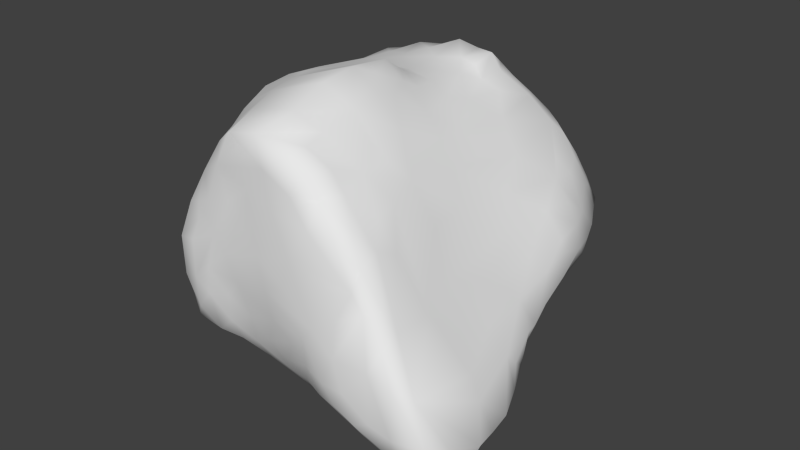 # Source: rock6.blend  (saved by Blender 2.73.0; exported with 4.5.12 LTS)
import bpy
from mathutils import Matrix  # noqa: F401  (used for matrix-valued properties, if any)

bpy.ops.wm.read_factory_settings(use_empty=True)
scene = bpy.context.scene
scene.name = 'Scene'

# ---- collections
col_collection_1 = bpy.data.collections.new('Collection 1'); scene.collection.children.link(col_collection_1)

# ---- materials (node trees are filled in below, after node groups)
mat_material = bpy.data.materials.new('Material')
mat_material.alpha_threshold = 0.0
mat_material.use_transparent_shadow = False
mat_material.roughness = 0.5
mat_material.line_color = (0.0, 0.0, 0.0, 1.0)

# ---- material node trees

# ---- world
world_world = bpy.data.worlds.new('World'); scene.world = world_world
world_world.color = (0.05088, 0.05088, 0.05088)
world_world.use_sun_shadow = False
world_world.sun_shadow_jitter_overblur = 0.0
world_world.cycles.sampling_method = 'MANUAL'
world_world.cycles.sample_map_resolution = 256

# ---- meshes
me_cube = bpy.data.meshes.new('Cube')
me_cube.from_pydata([(0.7065, 0.06029, -0.2558), (0.3542, -0.1033, 0.8237), (0.7831, -0.1736, -0.3209), (0.006237, -0.3493, 1.164), (0.7906, 0.4992, 0.1346), (0.78, 0.219, -0.07698), (0.8075, -0.07102, 0.09055), (0.8191, 0.3006, 0.05663), (0.8649, -0.008741, -0.05447), (0.8393, -0.0764, -0.1819), (0.9169, -0.244, -0.1347), (0.4117, -0.871, -0.3347), (0.8838, -0.2544, -0.2923), (0.9535, -0.3, -0.2435), (0.7592, -0.02221, -0.236), (0.8047, 0.3197, 0.1865), (0.7068, -0.2355, -0.4673), (0.4995, 0.242, -0.4923), (0.5637, 0.06015, -0.4803), (0.6751, 0.4373, -0.101), (0.5004, 0.3432, -0.4277), (0.5665, -1.081, -0.01244), (0.644, 0.1553, -0.301), (0.4074, 0.2198, -0.6478), (0.4599, -0.1691, -0.6661), (0.2606, -0.9867, -0.1231), (0.0974, -0.2321, -0.5873), (0.4627, -0.283, -0.6434), (0.2978, -0.3087, -0.6359), (0.3066, -0.1765, -0.6885), (1.016, -0.8719, -0.2317), (0.1116, -0.4038, -0.5266), (0.9031, -0.99, 0.04633), (0.8302, -0.3562, 0.07595), (0.4567, -0.4067, -0.6079), (0.3962, -0.05049, -0.6957), (0.9093, -0.3073, -0.06342), (0.7144, -0.4842, -0.5373), (0.9572, -0.5896, -0.1472), (0.9349, -0.4009, -0.3758), (1.003, -0.5366, -0.3238), (0.795, -0.5329, 0.1578), (0.5788, -0.3519, -0.5927), (0.968, -0.6204, -0.397), (0.8818, -0.4298, -0.472), (0.9885, -0.8574, -0.3967), (1.008, -0.7856, -0.3419), (0.7916, -0.7043, -0.4828), (0.2983, -0.4413, -0.5818), (0.3133, -1.04, -0.0008193), (0.8772, -0.7973, -0.4492), (0.4031, -0.6853, -0.5109), (0.6996, -0.788, -0.4547), (-0.2696, -0.2668, -0.4412), (0.8274, -1.061, -0.1529), (-0.2469, -0.7495, 1.015), (0.7583, -0.8615, -0.4267), (0.1804, -0.5636, -0.475), (0.6309, -0.5451, -0.5471), (0.5153, -0.6181, -0.5337), (0.7293, -0.9239, -0.3657), (-0.6212, -0.8633, -0.1108), (-0.4232, -0.6881, 0.8984), (-0.6383, -0.8917, 0.2764), (0.2747, -0.7124, -0.4263), (0.7951, -0.9929, -0.3238), (0.105, -0.9338, -0.1624), (0.5189, -1.073, -0.1126), (-0.4028, -0.9849, 0.5853), (-0.08939, -0.9887, 0.07618), (-0.4474, -1.006, 0.375), (0.7109, -1.073, -0.1167), (-0.1899, -0.9909, 0.6438), (-0.3327, -0.9714, -0.0954), (-0.2075, -0.9443, 0.9698), (0.05833, -1.031, 0.3028), (-0.1697, -0.7583, -0.274), (0.7486, -1.021, 0.2517), (-0.5574, -0.9401, 0.007783), (0.01672, -1.023, 0.4469), (0.5706, -1.006, 0.4567), (-0.2103, -0.9443, -0.1119), (0.179, -0.7419, 1.003), (0.2032, -0.9901, 0.7961), (0.5122, -0.7688, 0.7013), (-0.4097, -0.9876, 0.4934), (0.2186, -1.031, 0.5139), (-0.2392, -0.9907, 0.135), (-0.2546, -0.8679, -0.1779), (-0.2981, -0.7071, -0.2732), (-0.4322, 0.3797, -0.4519), (-0.3011, -0.9995, 0.4487), (0.8169, -1.046, 0.09399), (0.3759, -1.056, 0.2236), (0.456, -0.4614, 0.7559), (0.6924, -0.9396, 0.3866), (0.01546, -0.9789, -0.01615), (0.309, -1.052, 0.1582), (0.02544, -0.7571, 1.075), (0.577, -0.8486, 0.598), (0.344, -1.029, 0.6861), (0.3072, -0.829, 0.8948), (-0.3515, -1.006, 0.253), (0.1949, -0.8586, 0.9788), (0.1902, -1.044, 0.3699), (-0.007952, -0.9767, 1.025), (0.4991, -0.7836, -0.4425), (-0.4463, -1.008, 0.1698), (0.08728, -1.02, 0.1433), (0.7194, -1.035, -0.2386), (-0.5182, -0.9461, -0.09747), (0.1787, -0.8212, -0.3092), (0.6053, -0.9824, -0.2846), (0.4662, -0.995, 0.6616), (-0.5415, -0.7828, -0.2194), (-0.2972, -0.4761, -0.3687), (-0.8586, -0.369, -0.00915), (-0.804, -0.6331, -0.122), (-0.5937, -0.7751, 0.587), (-0.5605, -0.3739, 0.9446), (-0.499, -0.5308, 0.9232), (-0.4768, -0.176, 0.9879), (-0.7081, 0.07493, 0.8727), (-0.07369, -0.9826, 0.744), (-0.5724, 0.01809, 0.9373), (-0.6432, -0.007918, 0.9055), (-0.8241, -0.4103, 0.6252), (-0.7536, -0.01374, 0.8449), (-0.8249, -0.6473, 0.05454), (-0.8944, -0.3469, 0.5199), (-0.7528, -0.359, 0.7577), (-0.8649, -0.5298, 0.3006), (-0.9066, -0.4134, 0.3809), (-0.8631, -0.5491, 0.1356), (-0.8547, -0.5164, -0.04513), (-0.6959, -0.4591, -0.244), (0.05012, 0.1654, -0.7107), (-0.8175, -0.3787, -0.09077), (0.289, 0.2431, -0.7348), (0.1463, 0.2417, -0.7488), (0.03415, 0.2811, -0.7236), (-0.2094, -0.02877, -0.5259), (-0.3806, -0.01861, -0.4627), (-0.4944, -0.1088, -0.4107), (-0.9494, 0.1957, 0.03984), (-0.7429, -0.04485, -0.2512), (-0.8811, -0.4353, 0.0891), (-0.9054, -0.4323, 0.2766), (-0.8415, 0.02818, 0.7914), (-0.5325, 0.05956, -0.4131), (-0.6912, 0.2821, 0.8463), (-0.6246, -0.1541, -0.3457), (-0.8251, -0.07225, 0.7749), (-0.9697, -0.123, 0.3986), (-0.7878, 0.2685, -0.1822), (-0.7955, -0.3036, -0.1587), (-0.9339, 0.05447, 0.01544), (-0.8888, -0.1424, 0.6658), (-0.9051, 0.01629, 0.7173), (-0.9663, -0.00444, 0.5891), (-0.9462, -0.1196, 0.5423), (-0.7779, 0.2432, 0.7942), (-0.1151, -0.9964, 0.5923), (-1.028, 0.07604, 0.3906), (-1.021, 0.1113, 0.2633), (-0.8542, 0.4884, 0.5648), (-1.025, 0.4514, 0.1886), (-0.9042, 0.1983, 0.7125), (-0.7184, 0.4057, 0.7878), (-0.9106, 0.3433, 0.5993), (-0.987, 0.4152, 0.3942), (-1.034, 0.284, 0.4252), (-1.005, 0.2378, 0.5559), (-0.7608, 0.5, -0.1879), (-0.8953, 0.5059, -0.04182), (-0.9537, 0.4469, 0.02824), (-0.9192, 0.6044, 0.3045), (-0.8649, 0.6698, 0.3462), (-0.8032, 0.7024, 0.4062), (0.2477, 0.2305, 0.8952), (-0.7935, 0.7524, 0.2845), (-0.6696, 0.6192, -0.235), (-0.7464, 0.6677, -0.1513), (-0.6008, 0.9114, 0.2006), (-0.4931, 0.9825, 0.07712), (0.304, 0.9609, -0.09705), (-0.4029, 0.7743, -0.3848), (-0.1636, 0.5309, -0.6096), (0.03819, 0.7474, -0.658), (0.5018, 0.462, -0.3452), (-0.1382, 0.8571, -0.4783), (0.2034, 0.76, -0.5335), (0.1819, 0.4648, -0.7414), (-0.02246, 0.8629, -0.5114), (-0.3025, 0.8971, -0.3175), (0.6791, 0.7271, 0.05218), (0.638, 0.8797, 0.1788), (0.1703, 0.9097, -0.3598), (0.5529, 0.6669, -0.1288), (0.5486, 0.5749, -0.1908), (0.4008, 0.5432, -0.4467), (0.06543, 0.807, -0.5984), (0.3726, 0.8507, -0.1958), (0.5471, 0.7674, -0.07688), (0.4369, 0.7689, -0.198), (-0.7006, 0.8173, 0.04853), (0.07913, 0.936, -0.3834), (0.4985, 0.9842, 0.08223), (0.1109, 0.9823, -0.2906), (0.4469, 0.9193, -0.0153), (0.5818, 0.8981, 0.2906), (-0.2137, 1.048, -0.1214), (-0.452, 0.9729, -0.02595), (-0.04261, 0.9294, -0.3873), (-0.1442, 1.045, -0.17), (-0.06189, 1.064, -0.1339), (0.3668, 1.028, 0.3864), (0.3939, 1.07, 0.2845), (0.172, 1.023, -0.09714), (-0.01154, 1.073, -0.04487), (0.3348, 1.077, 0.2365), (0.3008, 1.055, 0.1167), (0.2886, 1.057, 0.3689), (0.02109, 1.081, 0.1466), (0.2681, 1.005, 0.473), (-0.2858, 1.076, 0.2335), (-0.1622, 1.092, 0.2032), (-0.3556, 0.8444, 0.606), (-0.7074, 0.5829, 0.7047), (0.07417, 1.048, 0.4408), (-0.2708, 1.034, 0.3582), (-0.2268, 0.8277, 0.7057), (-0.6016, 0.4061, 0.8784), (-0.6881, -0.5229, 0.7173), (-0.6899, 0.718, 0.5318), (-0.5884, 0.7019, 0.658), (-0.1633, 0.9423, 0.5594), (-0.3674, 0.7317, 0.7615), (-0.1699, 1.08, -0.03335), (-0.5168, 0.3421, 0.9167), (-0.4154, 0.5674, 0.9418), (-0.589, 0.5149, 0.8799), (-0.4243, 0.4172, 0.9516), (0.04115, 0.8841, 0.7176), (0.6966, 0.3, 0.3914), (0.5704, 0.7443, 0.5063), (0.4027, 0.8301, 0.6284), (0.6251, 0.4851, 0.4838), (0.1823, 0.7141, 0.8717), (-0.1032, 0.7133, 0.9416), (0.3102, 0.6851, 0.8011), (-0.2108, 0.6088, 0.9908), (0.01247, 0.6247, 1.011), (0.1881, 0.587, 0.9342), (0.1011, 0.4828, 0.9726), (-0.039, 0.1162, 1.017), (0.172, 0.4422, 0.9213), (0.755, 0.07663, 0.2127), (0.7961, 0.1878, 0.1367), (0.2495, 0.4954, 0.8659), (0.4416, -1.074, -0.01719), (0.01781, -0.5632, 1.148), (-0.07957, 0.3725, 1.009), (-0.1901, 0.2294, 1.019), (0.05763, -0.2267, 1.106), (-0.1907, 0.09101, 1.019), (-0.1003, 0.01827, 1.046), (0.1766, -0.5314, 1.047), (0.4987, 0.2958, 0.6404), (-0.09353, -0.06786, 1.093), (0.154, -0.2247, 1.031), (0.3735, -0.536, 0.8514), (-0.02407, -0.2166, 1.139), (0.09215, 0.3638, 0.9658), (0.009786, 0.001652, 1.057), (0.2111, 0.1056, 0.9301), (0.1277, -0.0005434, 0.9938), (0.4499, -0.1367, 0.7137), (0.255, -0.1029, 0.9221), (-0.1636, -0.2012, 1.089), (0.6384, -1.012, 0.3855), (-0.4547, -0.2687, 0.9838), (-0.4174, -0.008061, 0.9776), (-0.8845, 0.2974, -0.06168), (-0.4488, -0.9958, 0.003003), (-0.2384, 0.9672, -0.2459), (0.2476, 1.033, 0.01423), (-0.5901, 0.8709, 0.3162), (-0.9871, -0.04811, 0.2925), (-1.049, 0.2234, 0.3301), (-1.018, 0.2299, 0.1996), (0.01611, 0.4745, 0.9979), (-0.2937, 1.052, -0.02807), (-0.1602, -1.001, 0.2434), (-0.9845, 0.1956, 0.6294), (0.5009, -1.042, 0.3072), (0.2138, 1.069, 0.265), (-0.2322, -0.9981, 0.3685), (0.02531, 1.083, 0.2796), (0.3878, 0.9947, 0.04067), (-1.049, 0.2096, 0.4486), (-0.9424, -0.1486, 0.1411), (-0.9891, -0.02401, 0.4759), (-0.2384, -0.983, -0.006053), (0.3543, 0.1212, -0.7186), (0.2246, 0.1469, -0.7523), (-0.2932, 0.3532, -0.5384), (-0.1274, 0.3185, -0.6343), (-0.04069, 0.395, -0.7015), (0.1031, 0.3895, -0.7554), (0.2806, 0.3475, -0.7274), (-0.1181, 0.1708, -0.6169), (-0.2515, 0.2142, -0.5618), (0.08782, 0.5166, -0.7691), (-0.3911, 0.2175, -0.4898), (0.3235, 0.4471, -0.6627), (0.4681, -0.01751, -0.6524), (-0.3144, 0.5442, -0.5164), (-0.05388, 0.5557, -0.7086), (0.288, -0.02657, -0.7272), (0.2355, 0.5416, -0.7124), (-0.6406, -0.4541, 0.8284), (-0.6889, -0.3044, 0.8462), (-0.7191, -0.1386, 0.8583), (-0.6269, 0.5639, 0.8094), (-0.5856, -0.1834, 0.9487), (-0.5187, 0.5151, 0.9264), (-0.3064, -0.5731, 1.035), (-0.352, -0.3941, 1.04), (-0.3441, -0.1615, 1.022), (-0.3107, 0.1012, 0.9963), (-0.2605, 0.3513, 0.9918), (-0.3285, 0.5619, 0.9871), (0.0005328, -0.1136, 1.137), (-0.08983, 0.5975, 1.044), (0.1438, -0.3408, 1.07), (0.1061, -0.1043, 1.045), (0.09029, 0.1245, 0.9851), (0.1237, 0.5932, 1.017), (0.1016, 0.7097, 0.9312), (0.3595, -0.6844, 0.8498), (0.2872, -0.5617, 0.9398), (0.3024, -0.3585, 0.9238), (-0.1915, -0.02265, 1.049), (-0.6227, 0.2066, 0.8899), (0.4922, -0.6315, 0.7243), (0.3537, 0.03934, 0.8142), (0.3605, 0.3698, 0.782), (0.7454, -0.6967, 0.2761), (0.5925, -0.07196, 0.4996), (0.5803, 0.1037, 0.5243), (0.6185, 0.6429, 0.452), (0.6923, -0.4803, 0.3338), (0.6623, 0.05069, 0.3864), (0.7152, 0.4755, 0.3783), (0.1065, -0.0193, -0.6703), (0.7387, -0.1942, 0.226), (0.7874, 0.3133, 0.255), (0.7605, 0.4931, 0.2578), (0.7151, 0.6205, 0.2759), (0.9044, -0.5818, -0.02697), (0.8854, -0.09539, -0.04474), (0.8438, 0.107, -0.003813), (0.7408, 0.6594, 0.1181), (1.035, -0.6824, -0.3011), (1.002, -0.4352, -0.2921), (0.8983, -0.1675, -0.1911), (0.822, 0.05503, -0.1198), (0.7575, 0.4155, -0.01196), (0.7519, 0.5941, 0.04541), (1.016, -0.8489, -0.4067), (0.9782, -0.7099, -0.4566), (-0.02553, -0.02226, -0.6018), (0.837, -0.3079, -0.434), (0.5448, -0.1553, -0.6114), (0.6778, -0.1149, -0.4033), (0.6333, 0.3508, -0.2069), (-0.427, -0.9156, 0.7119), (-0.2576, -0.9821, 0.8113), (0.0472, -0.9901, 0.8771), (0.2789, -0.961, 0.9015), (0.3639, -0.9675, 0.8137), (0.5043, -0.9257, 0.7084), (-0.6498, -0.8019, 0.4502), (-0.4919, -0.961, 0.5483), (-0.3127, -1.001, 0.6214), (0.09608, -0.9986, 0.6923), (0.5834, -0.9637, 0.5568), (-0.5469, -0.9921, 0.3583), (-0.6428, -0.8851, 0.08409), (-0.5516, -0.9819, 0.1426), (-0.3569, -1.009, 0.1152), (0.2145, -1.03, 0.07917), (0.511, -1.074, 0.1383), (0.6951, -1.059, 0.1283), (-0.11, -0.9532, -0.07821), (0.1446, -0.984, -0.06512), (0.3847, -1.033, -0.1273), (0.6259, -1.079, -0.1516), (-0.4234, -0.8374, -0.2011), (-0.4333, 0.2141, 0.9607), (-0.2019, 0.4742, 1.005), (0.7576, -0.3663, -0.5266), (-0.08625, -0.3416, -0.4834), (0.6401, -0.2864, -0.5678), (0.6214, -0.7154, -0.5124), (-0.06866, -0.8978, -0.1826), (0.1946, -0.8988, -0.2358), (0.4265, -0.9466, -0.2509), (-0.5223, -0.6011, -0.2743), (-0.002602, -0.7955, -0.2908), (0.6099, -0.8561, -0.4193), (-0.8706, 0.29, 0.6845), (-0.2618, -0.6016, -0.3332), (0.1411, -0.6885, -0.3971), (-0.7931, -0.6591, 0.2677), (-0.9148, 0.6255, 0.06775), (-0.9914, 0.5363, 0.09873), (-0.9923, 0.373, 0.1064), (-0.9717, 0.05757, 0.1046), (-0.9354, -0.2544, 0.2159), (-0.8541, 0.6213, -0.06342), (-0.8712, 0.03488, -0.09205), (-0.8953, -0.151, 0.005311), (-0.8136, 0.1035, -0.1666), (-0.8447, -0.09134, -0.1065), (-0.7744, -0.4394, -0.1844), (-0.7175, -0.5766, -0.2281), (-0.6355, 0.4735, -0.3021), (-0.7005, 0.205, -0.2718), (-0.7224, -0.2324, -0.262), (-0.6689, -0.3558, -0.2843), (-0.5095, 0.4998, -0.3898), (-1.041, 0.3754, 0.288), (-0.6361, -0.01338, -0.3459), (-0.3604, 0.7, -0.4571), (-0.2186, 0.7509, -0.5394), (-0.08874, 0.8109, -0.6111), (0.3141, 0.7432, -0.3986), (-0.2723, 0.8283, -0.4306), (0.06905, 0.8897, -0.4743), (0.2071, 0.8556, -0.4066), (0.4179, 0.6776, -0.3076), (-0.6051, 0.7622, -0.2262), (-0.4766, 0.8344, -0.2803), (0.0208, 0.9915, -0.302), (0.2009, 0.9433, -0.2622), (-0.6711, 0.7923, -0.1026), (-0.5304, 0.8787, -0.1246), (-0.3672, 0.9525, -0.1762), (0.1031, 1.033, -0.1643), (0.4849, 0.8591, -0.05327), (0.623, 0.8444, 0.0193), (-0.5698, 0.926, 0.0724), (-0.4076, 1.029, 0.08742), (-0.1862, 1.094, 0.1049), (0.137, 1.061, 0.099), (0.414, 1.091, 0.1729), (0.5652, 1.021, 0.1564), (-0.9972, 0.5103, 0.2645), (-0.6816, 0.8527, 0.1781), (-0.5133, 0.9561, 0.2286), (-0.3897, 0.9852, 0.3471), (-0.2143, 1.07, 0.3127), (0.1921, 1.071, 0.4216), (-0.877, 0.6708, 0.2521), (-0.9498, 0.1097, 0.7018), (-0.7574, -0.5706, 0.5743), (-0.895, 0.5839, 0.397), (-0.98, 0.3333, 0.4986), (-1.018, 0.0917, 0.5674), (0.5225, 0.9729, 0.3005), (-0.8528, -0.4758, 0.4986), (-0.8228, -0.5769, 0.399), (-0.6937, 0.7661, 0.4099), (-0.3404, 0.9311, 0.4908), (-0.07046, 0.9954, 0.5092), (0.1743, 0.9743, 0.5618), (0.3436, 0.9408, 0.5274), (0.5054, 0.8737, 0.4627), (0.6355, 0.764, 0.3454), (-0.5857, 0.77, 0.5418), (-0.4896, 0.8721, 0.4721), (-0.09203, 0.8236, 0.7813), (0.1361, 0.8986, 0.6984), (0.3165, 0.8746, 0.661), (0.4858, 0.7706, 0.6024), (-0.7767, 0.4213, 0.7179), (-0.8484, 0.1216, 0.7911), (-0.4835, -0.7723, 0.7542), (-0.3594, -0.8681, 0.8623), (0.4012, -0.8467, 0.8057), (0.145, -0.9784, 0.9726), (0.557, 0.5798, 0.5462), (-0.7809, 0.6546, 0.5218), (-0.848, 0.6951, 0.06324), (-0.7844, 0.7149, -0.07346), (-0.7012, -0.7725, 0.3606), (-0.7198, -0.7856, 0.004316), (-0.6982, -0.7655, -0.1398), (-0.6326, -0.7042, -0.2268), (-0.5775, -0.446, -0.3084), (0.4509, 0.08709, 0.7022), (0.5577, -0.2528, 0.5525), (-0.556, 0.6514, 0.7468), (-0.2721, 0.6797, 0.9108), (0.07218, 0.8076, 0.8198), (0.2558, 0.7823, 0.7767), (-0.5082, -0.3015, -0.3622), (0.5632, -0.4331, 0.5582), (0.4221, 0.7284, 0.6752), (0.599, -0.7458, 0.5506), (0.751, -0.9211, 0.2903), (0.3139, -0.5523, -0.5468), (0.4668, -0.5587, -0.5702), (0.9895, -0.8711, -0.4297), (1.006, -0.9789, -0.3296), (0.9872, -1.021, -0.1581), (-0.2024, 0.6528, -0.5803), (-0.05937, 0.7013, -0.6887), (0.07981, 0.6585, -0.7271), (0.642, 0.6912, -0.02968), (0.7045, 0.7565, 0.1416), (0.1721, 0.6871, -0.6333), (0.8197, -0.4888, -0.5137), (0.6224, -0.1415, -0.5062), (0.3047, 0.5996, -0.5579), (0.893, -0.5835, -0.4914)], [], [(365, 36, 38), (230, 462, 475), (340, 101, 491), (237, 235, 504), (2, 366, 12), (363, 369, 195), (50, 371, 515), (16, 375, 2), (245, 510, 493), (351, 480, 245), (5, 367, 0), (168, 324, 487), (479, 245, 471), (358, 244, 357), (237, 482, 235), (324, 241, 326), (398, 71, 21), (6, 33, 36), (480, 210, 245), (456, 223, 296), (456, 219, 223), (249, 506, 483), (460, 180, 287), (366, 2, 9), (367, 9, 14), (446, 208, 450), (222, 464, 224), (204, 442, 438), (220, 222, 216), (296, 220, 221), (7, 362, 5), (449, 448, 212), (520, 320, 313), (461, 183, 287), (207, 299, 457), (19, 198, 369), (207, 209, 299), (441, 201, 440), (320, 192, 313), (10, 366, 361), (422, 156, 144), (187, 519, 318), (81, 395, 303), (13, 36, 365), (367, 5, 362), (180, 178, 474), (283, 175, 174), (444, 186, 443), (134, 116, 137), (36, 13, 10), (39, 12, 13), (12, 373, 2), (307, 187, 308), (478, 224, 477), (13, 365, 39), (9, 2, 14), (301, 420, 288), (453, 184, 212), (4, 7, 368), (427, 134, 426), (163, 153, 302), (424, 145, 422), (173, 154, 174), (128, 133, 134), (501, 135, 431), (429, 173, 428), (500, 117, 427), (15, 357, 258), (418, 166, 417), (411, 56, 60), (470, 172, 300), (4, 363, 359), (433, 170, 459), (11, 51, 106), (280, 394, 77), (391, 102, 107), (145, 429, 434), (121, 329, 282), (290, 164, 289), (323, 127, 152), (419, 423, 301), (129, 157, 160), (167, 412, 294), (63, 128, 389), (167, 466, 488), (233, 62, 120), (381, 380, 83), (58, 59, 514), (516, 54, 65), (293, 108, 75), (54, 516, 517), (448, 453, 212), (18, 17, 22), (60, 56, 65), (103, 492, 380), (397, 67, 260), (53, 403, 115), (57, 89, 413), (390, 78, 284), (405, 51, 59), (54, 71, 109), (67, 398, 21), (410, 88, 76), (512, 95, 77), (395, 66, 96), (397, 112, 67), (408, 407, 111), (85, 91, 68), (391, 107, 284), (392, 49, 97), (79, 104, 86), (378, 72, 123), (78, 110, 284), (15, 4, 358), (103, 82, 105), (381, 382, 491), (101, 380, 491), (7, 15, 258), (113, 387, 382), (108, 96, 392), (77, 95, 280), (69, 87, 303), (449, 212, 292), (371, 46, 370), (19, 368, 5), (477, 229, 243), (22, 0, 18), (375, 0, 14), (0, 375, 18), (199, 198, 19), (315, 200, 20), (426, 137, 155), (463, 476, 229), (116, 146, 301), (197, 206, 446), (198, 521, 369), (185, 446, 218), (452, 203, 451), (527, 371, 47), (394, 71, 54), (45, 371, 370), (446, 206, 208), (20, 376, 22), (367, 14, 0), (41, 33, 352), (361, 8, 6), (18, 316, 23), (402, 37, 42), (362, 8, 367), (203, 198, 204), (440, 193, 213), (22, 376, 0), (351, 359, 480), (349, 350, 277), (247, 268, 350), (23, 316, 304), (510, 245, 486), (24, 374, 42), (385, 91, 72), (72, 91, 297), (78, 390, 389), (345, 84, 511), (61, 389, 498), (485, 246, 478), (274, 266, 269), (337, 275, 273), (179, 273, 275), (393, 93, 97), (316, 35, 304), (250, 510, 507), (350, 268, 277), (255, 266, 274), (293, 297, 102), (248, 507, 506), (400, 242, 239), (255, 265, 266), (239, 242, 326), (275, 278, 346), (276, 337, 274), (81, 73, 88), (481, 234, 235), (250, 248, 253), (333, 269, 279), (124, 239, 344), (259, 253, 256), (325, 121, 124), (338, 254, 256), (326, 232, 239), (483, 236, 231), (330, 329, 343), (328, 119, 120), (414, 76, 57), (505, 240, 332), (251, 249, 505), (329, 328, 279), (323, 125, 127), (27, 28, 29), (165, 228, 494), (240, 326, 242), (29, 26, 355), (28, 31, 26), (142, 143, 149), (319, 29, 355), (88, 410, 406), (442, 199, 189), (375, 16, 525), (149, 90, 314), (32, 364, 38), (280, 393, 394), (129, 472, 126), (33, 360, 36), (214, 211, 238), (44, 39, 40), (474, 482, 287), (412, 487, 169), (147, 132, 153), (201, 188, 437), (455, 238, 292), (304, 138, 23), (138, 304, 305), (309, 139, 140), (155, 431, 426), (30, 32, 517), (27, 24, 42), (309, 192, 310), (487, 228, 169), (226, 455, 225), (35, 319, 304), (29, 28, 26), (139, 305, 136), (34, 48, 28), (35, 29, 319), (404, 42, 374), (27, 34, 28), (366, 9, 361), (24, 27, 29), (454, 184, 461), (39, 365, 40), (364, 30, 46), (524, 402, 44), (16, 402, 404), (360, 32, 38), (112, 60, 65), (1, 342, 94), (361, 36, 10), (32, 360, 348), (483, 231, 505), (494, 234, 474), (495, 460, 205), (37, 402, 524), (37, 58, 42), (36, 360, 38), (481, 235, 482), (486, 246, 510), (477, 485, 478), (475, 236, 230), (482, 475, 462), (316, 525, 374), (456, 218, 219), (462, 230, 225), (460, 183, 453), (198, 203, 521), (221, 457, 299), (456, 221, 286), (454, 225, 292), (482, 461, 287), (216, 479, 471), (185, 209, 202), (218, 450, 219), (216, 217, 220), (214, 445, 190), (447, 205, 448), (522, 195, 452), (451, 196, 452), (450, 215, 219), (444, 449, 194), (26, 31, 403), (320, 315, 310), (193, 190, 213), (38, 364, 40), (472, 132, 473), (438, 442, 200), (437, 193, 201), (436, 190, 437), (361, 6, 36), (360, 41, 348), (523, 191, 526), (191, 523, 201), (519, 188, 520), (360, 33, 41), (40, 364, 43), (390, 388, 63), (182, 181, 173), (496, 182, 421), (352, 356, 353), (180, 177, 178), (367, 8, 9), (437, 518, 436), (525, 16, 404), (527, 524, 44), (465, 180, 495), (289, 171, 433), (42, 34, 27), (430, 151, 431), (43, 364, 371), (149, 314, 142), (8, 362, 258), (373, 16, 2), (426, 135, 427), (425, 430, 155), (154, 424, 283), (508, 143, 142), (423, 155, 116), (422, 144, 283), (470, 163, 302), (128, 499, 498), (131, 473, 132), (145, 424, 429), (469, 171, 300), (417, 175, 418), (45, 516, 515), (472, 473, 467), (46, 371, 364), (469, 170, 171), (459, 166, 433), (46, 30, 370), (386, 100, 83), (415, 131, 133), (158, 466, 159), (497, 128, 63), (151, 508, 431), (497, 473, 415), (126, 130, 157), (157, 129, 126), (152, 148, 158), (130, 126, 233), (488, 148, 122), (488, 161, 167), (163, 164, 288), (370, 517, 516), (32, 30, 364), (517, 32, 92), (405, 58, 47), (40, 527, 44), (371, 45, 515), (391, 73, 303), (56, 50, 515), (373, 44, 402), (527, 40, 43), (409, 413, 89), (65, 515, 516), (410, 111, 407), (35, 316, 24), (399, 76, 88), (114, 89, 399), (110, 88, 73), (47, 524, 527), (391, 87, 102), (61, 399, 110), (111, 410, 414), (512, 99, 95), (386, 123, 86), (407, 408, 25), (280, 387, 80), (109, 65, 54), (341, 82, 340), (101, 340, 103), (48, 34, 514), (491, 99, 84), (280, 80, 295), (111, 414, 64), (379, 83, 492), (100, 113, 381), (378, 385, 72), (402, 16, 373), (527, 43, 371), (516, 45, 370), (517, 370, 30), (48, 57, 31), (23, 17, 18), (25, 397, 49), (93, 104, 75), (50, 56, 47), (106, 411, 11), (525, 316, 18), (219, 215, 238), (34, 42, 58), (189, 376, 20), (376, 19, 5), (362, 7, 258), (12, 366, 13), (115, 403, 31), (89, 57, 76), (306, 314, 90), (51, 405, 106), (366, 10, 13), (373, 12, 39), (365, 38, 40), (521, 195, 369), (358, 4, 359), (357, 15, 358), (353, 257, 244), (515, 65, 56), (352, 33, 356), (371, 50, 47), (359, 247, 354), (350, 244, 247), (52, 411, 405), (52, 47, 56), (413, 115, 31), (351, 493, 247), (503, 349, 277), (491, 84, 340), (64, 513, 51), (112, 408, 11), (490, 55, 62), (493, 510, 247), (246, 485, 510), (47, 52, 405), (255, 262, 263), (340, 94, 271), (1, 277, 502), (340, 271, 341), (248, 339, 253), (262, 334, 401), (273, 254, 291), (335, 270, 264), (267, 335, 3), (82, 267, 98), (483, 505, 249), (295, 80, 86), (330, 282, 329), (330, 263, 400), (260, 67, 21), (326, 240, 324), (334, 251, 401), (292, 211, 449), (124, 122, 125), (237, 504, 324), (168, 241, 324), (150, 232, 168), (161, 412, 167), (325, 124, 125), (504, 228, 324), (168, 487, 161), (127, 122, 148), (59, 51, 514), (60, 112, 411), (59, 58, 405), (460, 495, 180), (413, 409, 115), (399, 61, 114), (89, 114, 409), (389, 61, 78), (186, 181, 443), (17, 20, 22), (110, 78, 61), (25, 66, 407), (373, 39, 44), (62, 233, 489), (494, 468, 165), (214, 190, 285), (419, 164, 290), (219, 455, 223), (380, 101, 103), (355, 372, 311), (311, 307, 140), (312, 307, 311), (314, 306, 312), (75, 108, 97), (64, 57, 513), (355, 136, 319), (141, 311, 372), (142, 312, 141), (64, 414, 57), (6, 8, 258), (29, 35, 24), (159, 470, 302), (71, 398, 109), (31, 28, 48), (413, 31, 57), (514, 34, 58), (513, 48, 514), (57, 48, 513), (411, 52, 56), (338, 252, 291), (262, 331, 263), (51, 11, 64), (250, 259, 347), (3, 279, 328), (396, 25, 49), (328, 120, 327), (395, 96, 69), (265, 330, 343), (342, 278, 270), (83, 380, 492), (95, 99, 387), (124, 330, 400), (383, 118, 233), (37, 524, 58), (385, 378, 377), (357, 257, 258), (112, 65, 109), (509, 94, 345), (384, 388, 85), (271, 94, 342), (332, 331, 401), (277, 94, 503), (266, 343, 269), (503, 94, 509), (276, 336, 278), (276, 275, 337), (270, 335, 342), (270, 278, 336), (336, 276, 274), (269, 333, 274), (272, 3, 264), (259, 179, 347), (270, 336, 264), (269, 343, 279), (350, 349, 353), (346, 347, 179), (278, 275, 276), (267, 342, 335), (3, 272, 279), (330, 265, 263), (334, 262, 291), (265, 255, 263), (263, 331, 400), (330, 124, 282), (266, 265, 343), (271, 342, 267), (346, 1, 502), (244, 350, 353), (94, 277, 1), (268, 502, 277), (503, 353, 349), (268, 247, 510), (8, 361, 9), (7, 4, 15), (257, 353, 356), (179, 259, 256), (257, 357, 244), (257, 356, 6), (352, 353, 503), (257, 6, 258), (256, 273, 179), (339, 248, 506), (262, 255, 273), (254, 273, 256), (254, 338, 291), (253, 338, 256), (253, 259, 250), (331, 262, 401), (252, 334, 291), (252, 338, 339), (251, 332, 401), (251, 334, 249), (339, 249, 252), (334, 252, 249), (338, 253, 339), (249, 339, 506), (248, 250, 507), (250, 347, 510), (478, 246, 479), (493, 351, 245), (244, 354, 247), (246, 486, 479), (359, 351, 247), (471, 210, 458), (244, 358, 354), (504, 235, 228), (242, 400, 331), (476, 463, 236), (228, 487, 324), (419, 301, 164), (122, 150, 161), (506, 243, 483), (236, 475, 231), (236, 483, 476), (231, 227, 237), (240, 505, 324), (239, 232, 344), (326, 241, 232), (332, 251, 505), (243, 476, 483), (239, 124, 400), (455, 226, 223), (237, 324, 505), (229, 476, 243), (461, 482, 462), (243, 484, 477), (482, 474, 481), (480, 196, 210), (234, 494, 235), (234, 481, 474), (475, 482, 227), (505, 231, 237), (462, 454, 461), (383, 233, 467), (332, 242, 331), (232, 150, 344), (332, 240, 242), (243, 506, 484), (494, 228, 235), (229, 477, 464), (230, 236, 463), (228, 165, 169), (463, 225, 230), (241, 168, 232), (227, 482, 237), (225, 454, 462), (226, 298, 223), (455, 219, 238), (225, 455, 292), (463, 226, 225), (464, 298, 229), (298, 226, 463), (224, 464, 477), (224, 478, 216), (296, 298, 464), (485, 477, 484), (298, 296, 223), (218, 456, 286), (222, 296, 464), (216, 222, 224), (522, 480, 359), (221, 456, 296), (479, 216, 478), (220, 457, 221), (220, 296, 222), (445, 214, 215), (457, 471, 458), (218, 286, 185), (215, 450, 445), (217, 457, 220), (217, 216, 471), (286, 221, 299), (215, 214, 238), (210, 471, 245), (196, 480, 522), (450, 218, 446), (471, 457, 217), (445, 213, 190), (445, 206, 213), (211, 292, 238), (449, 211, 285), (212, 454, 292), (211, 214, 285), (449, 444, 448), (194, 449, 285), (210, 196, 458), (209, 185, 299), (209, 451, 202), (208, 445, 450), (440, 206, 441), (185, 441, 446), (207, 451, 209), (196, 451, 207), (441, 185, 202), (202, 438, 441), (204, 202, 451), (204, 198, 442), (208, 206, 445), (203, 452, 521), (438, 202, 204), (458, 207, 457), (206, 197, 441), (451, 203, 204), (201, 441, 191), (438, 191, 441), (200, 442, 189), (199, 442, 198), (441, 197, 446), (206, 440, 213), (196, 207, 458), (522, 363, 195), (195, 521, 452), (520, 188, 523), (317, 90, 432), (193, 440, 201), (192, 309, 313), (192, 320, 310), (189, 20, 200), (320, 520, 523), (519, 187, 518), (191, 438, 526), (518, 437, 519), (190, 436, 439), (188, 519, 437), (188, 201, 523), (187, 318, 308), (190, 194, 285), (200, 315, 526), (190, 439, 194), (453, 448, 205), (184, 453, 461), (184, 454, 212), (183, 460, 287), (183, 461, 453), (182, 173, 421), (181, 428, 173), (180, 474, 287), (468, 176, 459), (178, 494, 474), (468, 177, 465), (177, 468, 178), (177, 180, 465), (176, 468, 465), (176, 465, 459), (468, 494, 178), (175, 417, 174), (175, 283, 418), (174, 154, 283), (173, 429, 154), (425, 156, 422), (166, 459, 417), (433, 166, 290), (170, 469, 468), (172, 470, 294), (172, 469, 300), (171, 289, 300), (170, 433, 171), (459, 170, 468), (155, 423, 425), (412, 169, 294), (172, 294, 169), (165, 468, 469), (83, 379, 386), (166, 418, 290), (469, 172, 169), (165, 469, 169), (164, 163, 289), (163, 470, 300), (193, 437, 190), (466, 167, 294), (161, 150, 168), (123, 386, 379), (307, 312, 306), (138, 310, 23), (160, 132, 129), (159, 466, 470), (159, 160, 157), (158, 488, 466), (158, 157, 152), (156, 423, 419), (156, 425, 423), (434, 429, 428), (301, 288, 164), (425, 422, 145), (153, 163, 288), (153, 132, 160), (152, 157, 130), (160, 159, 302), (157, 158, 159), (148, 488, 158), (121, 325, 281), (154, 429, 424), (146, 420, 301), (420, 147, 153), (431, 155, 430), (156, 419, 144), (430, 425, 145), (312, 142, 314), (142, 53, 508), (311, 141, 312), (141, 372, 26), (140, 136, 311), (140, 308, 309), (137, 426, 134), (138, 305, 139), (139, 309, 310), (307, 308, 140), (372, 355, 26), (140, 139, 136), (137, 116, 155), (310, 138, 139), (501, 431, 508), (136, 305, 319), (136, 355, 311), (135, 426, 431), (135, 501, 427), (134, 427, 117), (133, 146, 134), (473, 383, 467), (150, 122, 344), (131, 415, 473), (131, 147, 133), (126, 472, 467), (473, 497, 383), (147, 131, 132), (126, 467, 233), (472, 129, 132), (161, 488, 122), (125, 323, 325), (127, 125, 122), (152, 127, 148), (329, 121, 281), (412, 161, 487), (122, 124, 344), (121, 282, 124), (328, 329, 281), (128, 415, 133), (119, 328, 281), (128, 497, 415), (499, 128, 117), (117, 500, 499), (115, 501, 508), (116, 134, 146), (115, 409, 501), (115, 508, 53), (114, 500, 409), (378, 379, 74), (80, 100, 86), (388, 70, 85), (73, 81, 303), (492, 105, 379), (387, 280, 95), (55, 98, 261), (379, 378, 123), (55, 261, 327), (388, 390, 107), (380, 381, 491), (109, 398, 112), (113, 80, 387), (66, 395, 406), (382, 387, 99), (381, 113, 382), (105, 82, 98), (96, 108, 69), (104, 93, 86), (104, 79, 75), (103, 340, 82), (102, 91, 107), (100, 381, 83), (74, 379, 105), (87, 391, 303), (385, 68, 91), (100, 386, 86), (88, 110, 399), (99, 491, 382), (72, 297, 162), (91, 70, 107), (99, 512, 511), (98, 267, 261), (97, 93, 75), (107, 390, 284), (407, 66, 406), (67, 112, 398), (81, 406, 395), (93, 393, 295), (123, 79, 86), (517, 92, 54), (49, 260, 97), (94, 340, 345), (297, 91, 102), (84, 345, 340), (384, 68, 377), (492, 103, 105), (96, 66, 396), (511, 84, 99), (87, 293, 102), (86, 93, 295), (388, 384, 383), (74, 490, 378), (162, 79, 123), (293, 69, 108), (76, 399, 89), (62, 55, 327), (73, 391, 284), (82, 341, 267), (406, 81, 88), (108, 392, 97), (100, 80, 113), (72, 162, 123), (62, 327, 120), (79, 162, 297), (75, 297, 293), (92, 77, 394), (77, 92, 32), (79, 297, 75), (74, 105, 98), (377, 378, 490), (393, 280, 295), (524, 47, 58), (71, 394, 21), (76, 414, 410), (70, 91, 85), (70, 388, 107), (55, 74, 98), (3, 327, 261), (396, 66, 25), (69, 293, 87), (384, 85, 68), (68, 385, 377), (112, 397, 408), (490, 74, 55), (181, 186, 435), (179, 275, 346), (106, 405, 411), (342, 1, 278), (272, 333, 279), (274, 337, 255), (25, 408, 397), (327, 3, 328), (346, 278, 1), (3, 261, 267), (392, 396, 49), (279, 343, 329), (347, 346, 502), (333, 272, 264), (396, 392, 96), (274, 333, 336), (264, 336, 333), (393, 97, 260), (394, 54, 92), (264, 3, 335), (341, 271, 267), (143, 508, 151), (317, 187, 306), (144, 419, 290), (518, 187, 317), (49, 397, 260), (196, 522, 452), (119, 281, 325), (294, 470, 466), (363, 522, 359), (299, 185, 286), (227, 231, 475), (407, 406, 410), (520, 313, 318), (418, 144, 290), (435, 518, 317), (163, 300, 289), (289, 433, 290), (116, 301, 423), (318, 313, 308), (14, 2, 375), (133, 147, 146), (187, 307, 306), (189, 199, 376), (510, 347, 268), (111, 11, 408), (393, 21, 394), (111, 64, 11), (525, 18, 375), (435, 317, 432), (11, 411, 112), (90, 149, 428), (6, 356, 33), (0, 376, 5), (514, 51, 513), (404, 402, 42), (463, 229, 298), (173, 174, 421), (302, 153, 160), (146, 147, 420), (205, 460, 453), (90, 428, 432), (73, 284, 110), (134, 117, 128), (317, 306, 90), (288, 420, 153), (273, 255, 337), (303, 395, 69), (144, 418, 283), (374, 525, 404), (316, 374, 24), (21, 393, 260), (283, 424, 422), (321, 322, 130), (322, 323, 130), (120, 119, 321), (119, 325, 322), (523, 526, 320), (435, 436, 518), (519, 520, 318), (490, 62, 489), (348, 509, 345), (358, 359, 354), (5, 368, 7), (496, 421, 495), (368, 369, 4), (149, 143, 434), (376, 199, 19), (512, 348, 511), (305, 304, 319), (434, 151, 145), (501, 409, 427), (421, 174, 416), (416, 417, 465), (500, 114, 499), (499, 61, 498), (118, 377, 489), (291, 262, 273), (383, 384, 118), (63, 388, 383), (389, 390, 63), (438, 200, 526), (498, 389, 128), (141, 26, 53), (502, 268, 347), (142, 141, 53), (315, 17, 23), (186, 439, 435), (444, 194, 186), (447, 448, 443), (486, 245, 479), (506, 507, 484), (507, 510, 485), (182, 443, 181), (496, 447, 182), (495, 205, 496), (181, 435, 432), (313, 309, 308), (26, 403, 53), (120, 321, 233), (321, 130, 233), (526, 315, 320), (20, 17, 315), (315, 23, 310), (325, 323, 322), (119, 322, 321), (352, 509, 348), (323, 152, 130), (32, 348, 512), (352, 503, 509), (41, 352, 348), (377, 490, 489), (369, 363, 4), (19, 369, 368), (384, 377, 118), (32, 512, 77), (174, 417, 416), (409, 500, 427), (151, 430, 145), (63, 383, 497), (114, 61, 499), (417, 459, 465), (416, 465, 495), (143, 151, 434), (149, 434, 428), (421, 416, 495), (432, 428, 181), (194, 439, 186), (439, 436, 435), (448, 444, 443), (507, 485, 484), (447, 443, 182), (205, 447, 496), (118, 489, 233), (348, 345, 511)])
me_cube.polygons.foreach_set('use_smooth', [True] * 1052)
_uv = me_cube.uv_layers.new(name='UVMap')
_uv.uv.foreach_set('vector', [0.2373, 0.1246, 0.3278, 0.2155, 0.1896, 0.2123, 0.5959, 0.4952, 0.6455, 0.4711, 0.6605, 0.5398, 0.3108, 0.7361, 0.2568, 0.7855, 0.2319, 0.7311, 0.755, 0.6605, 0.8299, 0.5726, 0.8437, 0.6213, 0.4302, 0.4645, 0.3986, 0.5372, 0.3724, 0.4819, 0.7455, 0.7625, 0.7198, 0.7253, 0.7882, 0.7343, 1.095, 0.4894, 1.118, 0.4309, 1.159, 0.496, 0.4307, 0.3837, 0.4818, 0.4223, 0.4302, 0.4645, 0.8698, 0.3666, 0.8958, 0.4598, 0.8078, 0.4046, 0.819, 0.3497, 0.8602, 0.2915, 0.8698, 0.3666, 0.572, 0.6211, 0.5003, 0.586, 0.536, 0.5126, 0.8533, 0.4792, 0.9371, 0.456, 0.8534, 0.521, 0.933, 0.3474, 0.8698, 0.3666, 0.9672, 0.2686, 0.724, 0.269, 0.6616, 0.355, 0.6473, 0.2848, 0.755, 0.6605, 0.7245, 0.5062, 0.8299, 0.5726, 0.9371, 0.456, 0.9153, 0.4177, 0.9228, 0.381, 0.7522, 0.3754, 0.781, 0.3976, 0.7131, 0.4235, 0.4581, 0.2642, 0.3286, 0.2931, 0.3278, 0.2155, 0.8602, 0.2915, 0.9239, 0.2627, 0.8698, 0.3666, 0.3862, 0.4623, 0.4421, 0.4623, 0.3841, 0.5443, 0.3862, 0.4623, 0.4244, 0.3801, 0.4421, 0.4623, 0.6849, 0.7912, 0.5762, 0.7758, 0.6325, 0.7183, 0.7488, 0.3497, 0.8314, 0.3703, 0.7361, 0.4238, 0.3986, 0.5372, 0.4302, 0.4645, 0.448, 0.5441, 0.5003, 0.586, 0.448, 0.5441, 0.4906, 0.5167, 0.2925, 0.3139, 0.3335, 0.2924, 0.3585, 0.347, 0.3725, 0.6021, 0.4222, 0.6032, 0.4011, 0.6502, 0.8733, 0.6007, 0.8477, 0.5398, 0.9024, 0.4963, 0.33, 0.5543, 0.3725, 0.6021, 0.3411, 0.6275, 0.3841, 0.5443, 0.33, 0.5543, 0.3213, 0.4984, 0.6181, 0.201, 0.5242, 0.1958, 0.5705, 0.145, 0.5518, 0.2594, 0.6346, 0.2461, 0.6079, 0.311, 0.4157, 0.1075, 0.4997, 0.09261, 0.4579, 0.1491, 0.676, 0.4027, 0.7109, 0.3753, 0.7361, 0.4238, 0.2291, 0.5157, 0.2656, 0.4779, 0.2893, 0.543, 0.6831, 0.6279, 0.8023, 0.6319, 0.7198, 0.7253, 0.2291, 0.5157, 0.2176, 0.4593, 0.2656, 0.4779, 0.2553, 0.2438, 0.287, 0.1301, 0.3145, 0.1965, 0.4997, 0.09261, 0.5032, 0.1382, 0.4579, 0.1491, 0.3469, 0.1755, 0.3762, 0.1416, 0.4254, 0.1985, 0.6054, 0.8857, 0.6277, 0.8311, 0.6935, 0.8317, 0.3545, 0.2185, 0.36, 0.1301, 0.3992, 0.1738, 0.3744, 0.2711, 0.4176, 0.2986, 0.3491, 0.3203, 0.3065, 0.1324, 0.3278, 0.2155, 0.2373, 0.1246, 0.4903, 0.1467, 0.5705, 0.145, 0.5242, 0.1958, 0.8314, 0.3703, 0.8698, 0.4203, 0.814, 0.4436, 0.7317, 0.8951, 0.8056, 0.8487, 0.8323, 0.8919, 0.5903, 0.182, 0.5474, 0.1301, 0.6642, 0.1705, 0.3545, 0.7925, 0.4279, 0.7995, 0.4098, 0.8402, 0.3278, 0.2155, 0.3065, 0.1324, 0.3469, 0.1755, 0.3073, 0.4364, 0.3724, 0.4819, 0.336, 0.5064, 0.3724, 0.4819, 0.3674, 0.4109, 0.4302, 0.4645, 0.4252, 0.2817, 0.3545, 0.2185, 0.4425, 0.226, 0.9994, 0.397, 1.05, 0.3856, 1.064, 0.4451, 0.336, 0.5064, 0.2742, 0.4751, 0.3073, 0.4364, 0.448, 0.5441, 0.4302, 0.4645, 0.4906, 0.5167, 0.5507, 0.7549, 0.5126, 0.7099, 0.6111, 0.6986, 0.6755, 0.329, 0.6386, 0.3478, 0.6079, 0.311, 0.7132, 0.2142, 0.6181, 0.201, 0.6655, 0.1536, 0.4093, 0.8002, 0.3123, 0.8492, 0.3451, 0.7724, 0.6725, 0.6697, 0.5894, 0.6474, 0.6379, 0.6258, 0.1771, 0.5828, 0.2581, 0.6083, 0.16, 0.6344, 0.09099, 0.4189, 0.1437, 0.5127, 0.01319, 0.4688, 0.3103, 0.7257, 0.3693, 0.7062, 0.3545, 0.7925, 0.4319, 0.7094, 0.3862, 0.7512, 0.3728, 0.7005, 0.2077, 0.5033, 0.09099, 0.4189, 0.162, 0.3847, 0.4714, 0.8275, 0.3811, 0.8617, 0.4093, 0.8002, 0.6418, 0.2547, 0.6473, 0.2848, 0.579, 0.2514, 0.7762, 0.8082, 0.8125, 0.7743, 0.8447, 0.8159, 0.7908, 0.2293, 0.8559, 0.2536, 0.8284, 0.2846, 0.6923, 0.6031, 0.7473, 0.614, 0.7293, 0.6565, 0.7132, 0.2142, 0.7864, 0.1932, 0.7847, 0.2678, 0.7865, 0.7296, 0.8142, 0.6858, 0.8434, 0.7465, 0.9266, 0.6462, 0.8743, 0.5409, 0.9374, 0.5706, 0.7037, 0.608, 0.7529, 0.4962, 0.7675, 0.5569, 0.281, 0.3624, 0.2671, 0.4256, 0.234, 0.3762, 0.2581, 0.6083, 0.2077, 0.5033, 0.3018, 0.5582, 0.6165, 0.3012, 0.6288, 0.2395, 0.6958, 0.2856, 0.7212, 0.7593, 0.6766, 0.7241, 0.7277, 0.7038, 0.6206, 0.4231, 0.6717, 0.4447, 0.6416, 0.483, 0.6389, 0.789, 0.5316, 0.8183, 0.5507, 0.7549, 0.5066, 0.5701, 0.6044, 0.5304, 0.6037, 0.5878, 0.7451, 0.5393, 0.7859, 0.5462, 0.735, 0.5827, 0.2126, 0.576, 0.3103, 0.7257, 0.1825, 0.6628, 0.7451, 0.5393, 0.7074, 0.5482, 0.7201, 0.4971, 0.4418, 0.4391, 0.3744, 0.2884, 0.4525, 0.3141, 0.5267, 0.7723, 0.477, 0.8019, 0.455, 0.7425, 0.9339, 0.4329, 0.9034, 0.4884, 0.8686, 0.4721, 0.9078, 0.358, 0.8276, 0.3955, 0.8412, 0.3256, 0.356, 0.4442, 0.4823, 0.4291, 0.4497, 0.4986, 0.8276, 0.3955, 0.9078, 0.358, 0.8832, 0.409, 0.6346, 0.2461, 0.6755, 0.329, 0.6079, 0.311, 0.5811, 0.3997, 0.6685, 0.4128, 0.5902, 0.4992, 0.8284, 0.2846, 0.8559, 0.2536, 0.8412, 0.3256, 0.2626, 0.8507, 0.2133, 0.8843, 0.2019, 0.8147, 0.6511, 0.3498, 0.7056, 0.3769, 0.6619, 0.4062, 0.51, 0.5544, 0.6001, 0.5332, 0.5491, 0.6489, 0.7586, 0.5559, 0.6031, 0.7506, 0.5926, 0.6931, 0.1882, 0.3498, 0.1992, 0.2835, 0.2532, 0.3013, 0.9673, 0.5056, 0.8743, 0.5409, 0.9034, 0.4884, 0.8276, 0.3955, 0.781, 0.3976, 0.7995, 0.3499, 0.7056, 0.3769, 0.7522, 0.3754, 0.7131, 0.4235, 0.742, 0.7163, 0.6597, 0.8202, 0.6663, 0.7421, 0.1114, 0.4719, 0.1198, 0.5239, 0.06223, 0.4726, 0.4176, 0.2986, 0.5281, 0.2839, 0.4686, 0.3445, 0.6511, 0.3498, 0.763, 0.3072, 0.7056, 0.3769, 0.6838, 0.2884, 0.5786, 0.2562, 0.5812, 0.2055, 0.2103, 0.5289, 0.2663, 0.5214, 0.2027, 0.5719, 0.281, 0.3624, 0.234, 0.3762, 0.2532, 0.3013, 0.5483, 0.4166, 0.6032, 0.3945, 0.5812, 0.4647, 0.4129, 0.5592, 0.5016, 0.5453, 0.4967, 0.6143, 0.2427, 0.6925, 0.2936, 0.6245, 0.3342, 0.6846, 0.1992, 0.2835, 0.2341, 0.2428, 0.2532, 0.3013, 0.6418, 0.2547, 0.7132, 0.2142, 0.724, 0.269, 0.2626, 0.8507, 0.3176, 0.8475, 0.2321, 0.9562, 0.1821, 0.7619, 0.1796, 0.6813, 0.2319, 0.7311, 0.2568, 0.7855, 0.2019, 0.8147, 0.2319, 0.7311, 0.6181, 0.201, 0.6418, 0.2547, 0.579, 0.2514, 0.1391, 0.6885, 0.1389, 0.6153, 0.1796, 0.6813, 0.4823, 0.4291, 0.4686, 0.3445, 0.5483, 0.4166, 0.06223, 0.4726, 0.1198, 0.5239, 0.08595, 0.5486, 0.4087, 0.3751, 0.3327, 0.3849, 0.3491, 0.3203, 0.5518, 0.2594, 0.6079, 0.311, 0.5391, 0.3419, 0.1811, 0.3604, 0.1301, 0.3993, 0.1116, 0.3622, 0.6831, 0.6279, 0.6509, 0.6742, 0.572, 0.6211, 0.4619, 0.6711, 0.4746, 0.592, 0.5581, 0.7158, 0.5902, 0.4992, 0.536, 0.5126, 0.5811, 0.3997, 0.4818, 0.4223, 0.536, 0.5126, 0.4906, 0.5167, 0.536, 0.5126, 0.4818, 0.4223, 0.5811, 0.3997, 0.7708, 0.5923, 0.8023, 0.6319, 0.6831, 0.6279, 0.7986, 0.3484, 0.8066, 0.4611, 0.7044, 0.4543, 0.3451, 0.7724, 0.29, 0.782, 0.2929, 0.7331, 0.5627, 0.4865, 0.5503, 0.5957, 0.4746, 0.592, 0.4279, 0.7995, 0.4135, 0.7442, 0.5507, 0.7549, 0.2878, 0.2646, 0.328, 0.2428, 0.2925, 0.3139, 0.8023, 0.6319, 0.7862, 0.6911, 0.7198, 0.7253, 0.2726, 0.4024, 0.2925, 0.3139, 0.3377, 0.3849, 0.8429, 0.7273, 0.8396, 0.6672, 0.8896, 0.6805, 1.054, 0.3953, 1.118, 0.4309, 1.038, 0.4676, 0.7529, 0.4962, 0.781, 0.3976, 0.8276, 0.3955, 1.171, 0.4842, 1.118, 0.4309, 1.177, 0.4715, 0.2925, 0.3139, 0.328, 0.2428, 0.3335, 0.2924, 0.7044, 0.4543, 0.6644, 0.5653, 0.5902, 0.4992, 0.5003, 0.586, 0.4906, 0.5167, 0.536, 0.5126, 0.2631, 0.3567, 0.3286, 0.2931, 0.3146, 0.4387, 0.4254, 0.1985, 0.4652, 0.186, 0.4581, 0.2642, 0.5811, 0.3997, 0.5817, 0.3029, 0.6895, 0.3325, 0.952, 0.3319, 0.9567, 0.3904, 0.8686, 0.3634, 0.5242, 0.1958, 0.4652, 0.186, 0.4903, 0.1467, 0.8396, 0.6672, 0.8023, 0.6319, 0.8733, 0.6007, 0.3145, 0.1965, 0.3468, 0.1593, 0.3808, 0.2187, 0.5902, 0.4992, 0.6644, 0.5653, 0.536, 0.5126, 0.819, 0.3497, 0.7847, 0.2678, 0.8602, 0.2915, 0.5199, 0.4678, 0.5999, 0.4559, 0.5266, 0.589, 0.7554, 0.3802, 0.7021, 0.4912, 0.5999, 0.4559, 0.6895, 0.3325, 0.5817, 0.3029, 0.6652, 0.2771, 0.8958, 0.4598, 0.8698, 0.3666, 0.8986, 0.4141, 0.7744, 0.314, 0.8135, 0.2879, 0.8686, 0.3634, 0.2401, 0.5993, 0.2663, 0.5214, 0.2936, 0.6245, 0.2936, 0.6245, 0.2663, 0.5214, 0.3077, 0.493, 0.1239, 0.6816, 0.1326, 0.6132, 0.1825, 0.6628, 0.3087, 0.6498, 0.2456, 0.6557, 0.2313, 0.5782, 0.1499, 0.7527, 0.1825, 0.6628, 0.2254, 0.7196, 0.9752, 0.4597, 0.9389, 0.4341, 0.9994, 0.397, 0.7277, 0.07826, 0.7284, 0.1334, 0.683, 0.1218, 0.7074, 0.7492, 0.6785, 0.695, 0.8089, 0.7079, 0.7253, 0.6548, 0.8089, 0.7079, 0.6785, 0.695, 0.6728, 0.4805, 0.6032, 0.5021, 0.5812, 0.4647, 0.7484, 0.2484, 0.721, 0.2802, 0.6631, 0.2206, 0.9048, 0.5365, 0.8958, 0.4598, 0.9549, 0.5274, 0.5999, 0.4559, 0.7021, 0.4912, 0.5266, 0.589, 0.7834, 0.1119, 0.7284, 0.1334, 0.7277, 0.07826, 0.356, 0.4442, 0.3077, 0.493, 0.2671, 0.4256, 0.9466, 0.5894, 0.9549, 0.5274, 1.017, 0.5871, 0.796, 0.3113, 0.8902, 0.3269, 0.8462, 0.3648, 0.7834, 0.1119, 0.7579, 0.1839, 0.7284, 0.1334, 0.8462, 0.3648, 0.8902, 0.3269, 0.9228, 0.381, 0.6785, 0.695, 0.5815, 0.7088, 0.6228, 0.6249, 0.7479, 0.01541, 0.8028, 0.04874, 0.7277, 0.07826, 0.3744, 0.2711, 0.3159, 0.2705, 0.3649, 0.2194, 0.7943, 0.5208, 0.8436, 0.4975, 0.8299, 0.5726, 0.9048, 0.5365, 0.9466, 0.5894, 0.8946, 0.6307, 0.6635, 0.07571, 0.683, 0.1218, 0.6173, 0.1485, 0.6972, 0.3587, 0.8462, 0.3648, 0.776, 0.4016, 0.8387, 0.6058, 0.8946, 0.6307, 0.8303, 0.656, 0.6083, 0.3518, 0.6165, 0.3012, 0.6972, 0.3587, 0.9143, 0.6753, 0.8604, 0.6896, 0.8303, 0.656, 0.9228, 0.381, 0.866, 0.4128, 0.8462, 0.3648, 0.6325, 0.7183, 0.603, 0.6019, 0.6722, 0.6585, 0.7536, 0.2427, 0.6288, 0.2395, 0.7018, 0.1739, 0.5212, 0.2323, 0.5257, 0.3359, 0.4525, 0.3141, 0.7731, 0.6247, 0.6663, 0.7421, 0.7586, 0.5559, 0.7519, 0.7465, 0.8393, 0.7424, 0.8139, 0.7824, 0.7569, 0.804, 0.6849, 0.7912, 0.7519, 0.7465, 0.6288, 0.2395, 0.5212, 0.2323, 0.6173, 0.1485, 0.6206, 0.4231, 0.6811, 0.3912, 0.6717, 0.4447, 0.8018, 0.3598, 0.7428, 0.4083, 0.714, 0.3504, 0.8699, 0.6026, 0.9355, 0.5213, 0.9552, 0.6215, 0.961, 0.3423, 0.9228, 0.381, 0.8902, 0.3269, 0.714, 0.3504, 0.6462, 0.4349, 0.5994, 0.3427, 0.7428, 0.4083, 0.693, 0.5041, 0.6462, 0.4349, 0.4069, 0.4855, 0.3842, 0.5517, 0.3273, 0.4984, 0.6706, 0.2951, 0.714, 0.3504, 0.5994, 0.3427, 0.3649, 0.2194, 0.4967, 0.1853, 0.4505, 0.248, 0.8477, 0.5398, 0.7708, 0.5923, 0.746, 0.5057, 0.4818, 0.4223, 0.4307, 0.3837, 0.4894, 0.3679, 0.3273, 0.4984, 0.2807, 0.3531, 0.344, 0.398, 0.04068, 0.3557, 0.1243, 0.1501, 0.1896, 0.2123, 0.7037, 0.608, 0.6728, 0.4805, 0.7529, 0.4962, 0.5066, 0.5701, 0.4489, 0.5609, 0.4883, 0.5128, 0.3286, 0.2931, 0.2113, 0.2691, 0.3278, 0.2155, 0.4583, 0.308, 0.4934, 0.317, 0.489, 0.3605, 0.3132, 0.3864, 0.3073, 0.4364, 0.2352, 0.4463, 0.814, 0.4436, 0.7245, 0.5062, 0.7361, 0.4238, 0.7859, 0.5462, 0.8534, 0.521, 0.8019, 0.589, 0.443, 0.6624, 0.4642, 0.6209, 0.5894, 0.6474, 0.3516, 0.04995, 0.3711, 0.08503, 0.3122, 0.1038, 0.5164, 0.4118, 0.489, 0.3605, 0.5391, 0.3419, 0.6652, 0.2771, 0.7288, 0.2771, 0.6895, 0.3325, 0.605, 0.1894, 0.6631, 0.2206, 0.6044, 0.2435, 0.4964, 0.1865, 0.5511, 0.2281, 0.4995, 0.2447, 0.2929, 0.7331, 0.3728, 0.7005, 0.3451, 0.7724, 0.9396, 0.4013, 0.8522, 0.4843, 0.8832, 0.409, 0.8018, 0.3598, 0.7744, 0.314, 0.8686, 0.3634, 0.4964, 0.1865, 0.5032, 0.1382, 0.5731, 0.1512, 0.8534, 0.521, 0.9355, 0.5213, 0.8019, 0.589, 0.5234, 0.4534, 0.5164, 0.4118, 0.5754, 0.4442, 0.721, 0.2802, 0.6706, 0.2951, 0.6631, 0.2206, 0.714, 0.3504, 0.7428, 0.4083, 0.6462, 0.4349, 0.5511, 0.2281, 0.6044, 0.2435, 0.5343, 0.2831, 0.8294, 0.4122, 0.7753, 0.4652, 0.7428, 0.4083, 0.721, 0.2802, 0.714, 0.3504, 0.6706, 0.2951, 0.8836, 0.3227, 0.8686, 0.3634, 0.8135, 0.2879, 0.8018, 0.3598, 0.8294, 0.4122, 0.7428, 0.4083, 0.3762, 0.1416, 0.4251, 0.1313, 0.4254, 0.1985, 0.7744, 0.314, 0.8018, 0.3598, 0.714, 0.3504, 0.6026, 0.368, 0.6386, 0.3478, 0.676, 0.4027, 0.3073, 0.4364, 0.2742, 0.4751, 0.2352, 0.4463, 1.022, 0.4026, 0.9396, 0.4013, 0.9856, 0.3695, 0.3068, 0.3445, 0.3694, 0.3501, 0.3132, 0.3864, 0.4307, 0.3837, 0.3694, 0.3501, 0.4317, 0.3236, 0.2113, 0.2691, 0.04068, 0.3557, 0.1896, 0.2123, 0.763, 0.3072, 0.8284, 0.2846, 0.8412, 0.3256, 0.5615, 0.6479, 0.4649, 0.7309, 0.3887, 0.6469, 0.4254, 0.1985, 0.3278, 0.2155, 0.3469, 0.1755, 0.04068, 0.3557, 0.2113, 0.2691, 0.209, 0.4356, 0.6325, 0.7183, 0.6722, 0.6585, 0.7519, 0.7465, 0.8932, 0.4775, 0.8436, 0.4975, 0.814, 0.4436, 0.8261, 0.2589, 0.7488, 0.3497, 0.7411, 0.2881, 0.9567, 0.3904, 0.952, 0.3319, 1.003, 0.3708, 0.9567, 0.3904, 0.9339, 0.4329, 0.8686, 0.3634, 0.3278, 0.2155, 0.2113, 0.2691, 0.1896, 0.2123, 0.7943, 0.5208, 0.8299, 0.5726, 0.7245, 0.5062, 0.8986, 0.4141, 0.9389, 0.4341, 0.8958, 0.4598, 1.064, 0.4451, 0.9752, 0.4597, 0.9994, 0.397, 0.6605, 0.5398, 0.603, 0.6019, 0.5959, 0.4952, 0.7245, 0.5062, 0.6605, 0.5398, 0.6455, 0.4711, 0.5817, 0.3029, 0.4894, 0.3679, 0.5075, 0.3103, 0.3862, 0.4623, 0.3377, 0.3849, 0.4244, 0.3801, 0.6455, 0.4711, 0.5959, 0.4952, 0.5754, 0.4442, 0.7488, 0.3497, 0.7109, 0.3753, 0.6755, 0.329, 0.8023, 0.6319, 0.8396, 0.6672, 0.7862, 0.6911, 0.3213, 0.4984, 0.2893, 0.543, 0.2656, 0.4779, 0.3862, 0.4623, 0.3213, 0.4984, 0.3244, 0.4448, 0.6026, 0.368, 0.5754, 0.4442, 0.5391, 0.3419, 0.7245, 0.5062, 0.676, 0.4027, 0.7361, 0.4238, 1.03, 0.3272, 0.933, 0.3474, 0.9672, 0.2686, 0.2726, 0.4024, 0.2176, 0.4593, 0.2078, 0.3617, 0.3377, 0.3849, 0.3585, 0.347, 0.4244, 0.3801, 0.3411, 0.6275, 0.3127, 0.5832, 0.33, 0.5543, 0.4583, 0.308, 0.3698, 0.2748, 0.4052, 0.1509, 0.708, 0.2239, 0.7411, 0.2881, 0.6346, 0.2461, 0.7918, 0.7784, 0.7882, 0.7343, 0.8429, 0.7273, 0.8896, 0.6805, 0.8565, 0.795, 0.8429, 0.7273, 0.3585, 0.347, 0.4312, 0.3365, 0.4244, 0.3801, 0.5903, 0.182, 0.5518, 0.2594, 0.5051, 0.2007, 0.6462, 0.4349, 0.693, 0.5041, 0.6001, 0.5332, 0.858, 0.328, 0.7986, 0.3484, 0.7723, 0.2975, 0.3468, 0.1593, 0.4052, 0.1509, 0.3808, 0.2187, 0.1896, 0.2123, 0.1243, 0.1501, 0.1886, 0.1246, 0.4489, 0.5609, 0.4642, 0.6209, 0.3909, 0.5865, 0.9024, 0.4963, 0.8477, 0.5398, 0.8066, 0.4611, 0.3122, 0.1038, 0.2884, 0.05301, 0.3516, 0.04995, 0.2702, 0.1566, 0.2488, 0.09306, 0.3122, 0.1038, 0.4254, 0.1985, 0.4581, 0.2642, 0.3278, 0.2155, 0.2113, 0.2691, 0.2631, 0.3567, 0.209, 0.4356, 0.9269, 0.3707, 0.9419, 0.4268, 0.8567, 0.4096, 0.9419, 0.4268, 0.9269, 0.3707, 1.001, 0.3843, 0.36, 0.1301, 0.3711, 0.08503, 0.4157, 0.1075, 0.2113, 0.2691, 0.3286, 0.2931, 0.2631, 0.3567, 0.2352, 0.4463, 0.1674, 0.4356, 0.2141, 0.3971, 0.1326, 0.6132, 0.1679, 0.5139, 0.2126, 0.576, 0.04034, 0.3568, 0.09684, 0.3464, 0.09099, 0.4189, 0.7725, 0.2112, 0.7551, 0.1672, 0.8235, 0.188, 0.3146, 0.4387, 0.4242, 0.3481, 0.5555, 0.3931, 0.8314, 0.3703, 0.8904, 0.3805, 0.8698, 0.4203, 0.4903, 0.1467, 0.4652, 0.186, 0.4251, 0.1313, 0.3122, 0.1038, 0.3075, 0.1862, 0.2702, 0.1566, 0.4894, 0.3679, 0.4307, 0.3837, 0.4317, 0.3236, 0.252, 0.3535, 0.3068, 0.3445, 0.3132, 0.3864, 0.8779, 0.3359, 0.8314, 0.3703, 0.8261, 0.2589, 0.7277, 0.7038, 0.7579, 0.6691, 0.7865, 0.7296, 0.8686, 0.3634, 0.8294, 0.4122, 0.8018, 0.3598, 0.3179, 0.6706, 0.343, 0.607, 0.3728, 0.7005, 0.2141, 0.3971, 0.1674, 0.4356, 0.1811, 0.3604, 0.3273, 0.4984, 0.344, 0.398, 0.4069, 0.4855, 0.4652, 0.186, 0.5242, 0.1958, 0.579, 0.2514, 0.3674, 0.4109, 0.4307, 0.3837, 0.4302, 0.4645, 0.3451, 0.7724, 0.3862, 0.7512, 0.4093, 0.8002, 0.2055, 0.6747, 0.3179, 0.6706, 0.2929, 0.7331, 0.1437, 0.5127, 0.1771, 0.5828, 0.07712, 0.5429, 0.4247, 0.6326, 0.3842, 0.5517, 0.4069, 0.4855, 0.5316, 0.8183, 0.4343, 0.8841, 0.4279, 0.7995, 0.6054, 0.8857, 0.6935, 0.8317, 0.7317, 0.8951, 0.6923, 0.6031, 0.6725, 0.6697, 0.6379, 0.6258, 0.3103, 0.7257, 0.2023, 0.7869, 0.2254, 0.7196, 0.4015, 0.6375, 0.3909, 0.5865, 0.4642, 0.6209, 0.2581, 0.6083, 0.1771, 0.5828, 0.2077, 0.5033, 0.7864, 0.6378, 0.7579, 0.6691, 0.7293, 0.6565, 0.8447, 0.8159, 0.8056, 0.8487, 0.7762, 0.8082, 0.9553, 0.3258, 0.9078, 0.358, 0.9467, 0.311, 0.4489, 0.5609, 0.3909, 0.5865, 0.4103, 0.5062, 0.1301, 0.3993, 0.1811, 0.3604, 0.1674, 0.4356, 0.7864, 0.6378, 0.8142, 0.6858, 0.7579, 0.6691, 0.8434, 0.7465, 0.8125, 0.7743, 0.7865, 0.7296, 0.9856, 0.3695, 0.9396, 0.4013, 0.9664, 0.335, 0.4182, 0.6816, 0.5319, 0.7064, 0.455, 0.7425, 0.3338, 0.6284, 0.4015, 0.6375, 0.3693, 0.7062, 0.6727, 0.5272, 0.7074, 0.5482, 0.6548, 0.5816, 0.2865, 0.5627, 0.3103, 0.7257, 0.2126, 0.576, 0.343, 0.607, 0.4247, 0.6326, 0.3728, 0.7005, 0.2865, 0.5627, 0.3909, 0.5865, 0.3338, 0.6284, 0.4883, 0.5128, 0.5199, 0.4525, 0.6044, 0.5304, 0.6044, 0.5304, 0.5066, 0.5701, 0.4883, 0.5128, 0.6416, 0.483, 0.6834, 0.4891, 0.6727, 0.5272, 0.5199, 0.4525, 0.4883, 0.5128, 0.4418, 0.4391, 0.7201, 0.4971, 0.6834, 0.4891, 0.7123, 0.4275, 0.7201, 0.4971, 0.7768, 0.4828, 0.7451, 0.5393, 0.6725, 0.6697, 0.6766, 0.7241, 0.6111, 0.6986, 0.9664, 0.335, 0.8832, 0.409, 0.9078, 0.358, 0.8522, 0.4843, 0.9396, 0.4013, 1.022, 0.4026, 0.8832, 0.409, 0.8522, 0.4843, 0.8057, 0.4922, 0.9673, 0.5056, 0.9339, 0.4329, 1.038, 0.4676, 0.2352, 0.4463, 0.252, 0.3535, 0.3132, 0.3864, 1.118, 0.4309, 1.171, 0.4842, 1.159, 0.496, 0.281, 0.3624, 0.3159, 0.2705, 0.3491, 0.3203, 1.062, 0.544, 1.095, 0.4894, 1.159, 0.496, 0.3674, 0.4109, 0.3132, 0.3864, 0.3694, 0.3501, 0.252, 0.3535, 0.2352, 0.4463, 0.2141, 0.3971, 0.49, 0.7592, 0.5926, 0.6931, 0.6031, 0.7506, 0.8412, 0.3256, 0.9467, 0.311, 0.9078, 0.358, 0.4967, 0.1853, 0.5812, 0.2055, 0.5786, 0.2562, 0.721, 0.2802, 0.7484, 0.2484, 0.7744, 0.314, 0.5825, 0.8374, 0.6663, 0.7421, 0.6597, 0.8202, 0.5236, 0.8376, 0.6031, 0.7506, 0.5825, 0.8374, 0.2341, 0.2428, 0.3649, 0.2194, 0.3159, 0.2705, 1.038, 0.4676, 1.003, 0.3708, 1.054, 0.3953, 0.281, 0.3624, 0.3327, 0.3849, 0.2671, 0.4256, 0.5117, 0.9074, 0.5825, 0.8374, 0.5718, 0.9174, 0.8211, 0.6839, 0.742, 0.7163, 0.7731, 0.6247, 0.1114, 0.4719, 0.1947, 0.6152, 0.1198, 0.5239, 0.4182, 0.6816, 0.3342, 0.6846, 0.4967, 0.6143, 0.5786, 0.2562, 0.6838, 0.2884, 0.5947, 0.3284, 0.08595, 0.5486, 0.1389, 0.6153, 0.09434, 0.5931, 0.7995, 0.3499, 0.8412, 0.3256, 0.8276, 0.3955, 0.3801, 0.7688, 0.3176, 0.8475, 0.3108, 0.7361, 0.2568, 0.7855, 0.3108, 0.7361, 0.2626, 0.8507, 0.7753, 0.4652, 0.8294, 0.4122, 0.8686, 0.4721, 0.2319, 0.7311, 0.1947, 0.6152, 0.2456, 0.6557, 0.7037, 0.608, 0.6643, 0.6333, 0.6495, 0.5552, 0.8211, 0.6839, 0.7731, 0.6247, 0.8317, 0.598, 0.3731, 0.7605, 0.455, 0.7425, 0.406, 0.8165, 0.5319, 0.7064, 0.5911, 0.7141, 0.5267, 0.7723, 0.2427, 0.6925, 0.2401, 0.5993, 0.2936, 0.6245, 0.3694, 0.3501, 0.4307, 0.3837, 0.3674, 0.4109, 0.252, 0.3535, 0.2141, 0.3971, 0.1811, 0.3604, 0.9078, 0.358, 0.9553, 0.3258, 0.9664, 0.335, 0.8832, 0.409, 0.9664, 0.335, 0.9396, 0.4013, 0.7753, 0.4652, 0.7586, 0.5559, 0.693, 0.5041, 0.6895, 0.3325, 0.6685, 0.4128, 0.5811, 0.3997, 0.5947, 0.3284, 0.6511, 0.3498, 0.6032, 0.3945, 0.6032, 0.5021, 0.5016, 0.5453, 0.4497, 0.4986, 1.095, 0.4894, 1.062, 0.544, 1.038, 0.4676, 0.9374, 0.5706, 0.9998, 0.5764, 0.9266, 0.6462, 0.4894, 0.3679, 0.5817, 0.3029, 0.5811, 0.3997, 0.4244, 0.3801, 0.4312, 0.3365, 0.489, 0.3605, 0.8294, 0.4122, 0.8686, 0.3634, 0.9339, 0.4329, 0.746, 0.5057, 0.6644, 0.5653, 0.7044, 0.4543, 0.6644, 0.5653, 0.6831, 0.6279, 0.572, 0.6211, 0.5242, 0.1958, 0.6181, 0.201, 0.579, 0.2514, 0.3724, 0.4819, 0.3986, 0.5372, 0.336, 0.5064, 0.5491, 0.6489, 0.6001, 0.5332, 0.693, 0.5041, 0.6031, 0.7506, 0.7586, 0.5559, 0.6663, 0.7421, 0.3475, 0.3199, 0.344, 0.398, 0.2807, 0.3531, 0.8743, 0.5409, 0.9673, 0.5056, 0.9374, 0.5706, 0.3762, 0.1416, 0.3469, 0.1755, 0.3065, 0.1324, 0.3674, 0.4109, 0.3724, 0.4819, 0.3073, 0.4364, 0.2373, 0.1246, 0.1896, 0.2123, 0.1886, 0.1246, 0.7862, 0.6911, 0.7882, 0.7343, 0.7198, 0.7253, 0.724, 0.269, 0.7132, 0.2142, 0.7847, 0.2678, 0.6473, 0.2848, 0.6418, 0.2547, 0.724, 0.269, 0.5555, 0.3931, 0.541, 0.3036, 0.6616, 0.355, 0.9467, 0.311, 0.8412, 0.3256, 0.8559, 0.2536, 0.3146, 0.4387, 0.3286, 0.2931, 0.4242, 0.3481, 1.118, 0.4309, 1.095, 0.4894, 1.038, 0.4676, 0.7847, 0.2678, 0.7554, 0.3802, 0.7319, 0.3243, 0.5999, 0.4559, 0.6616, 0.355, 0.7554, 0.3802, 1.02, 0.5248, 0.9998, 0.5764, 0.9673, 0.5056, 1.02, 0.5248, 1.038, 0.4676, 1.062, 0.544, 0.5926, 0.6931, 0.5491, 0.6489, 0.693, 0.5041, 0.819, 0.3497, 0.8078, 0.4046, 0.7554, 0.3802, 0.4494, 0.5199, 0.5199, 0.4678, 0.5266, 0.589, 0.2319, 0.7311, 0.2456, 0.6557, 0.3108, 0.7361, 0.8317, 0.598, 0.8084, 0.5076, 0.8743, 0.5409, 0.763, 0.3072, 0.6838, 0.2884, 0.6893, 0.2361, 0.2828, 0.2689, 0.3525, 0.1856, 0.3744, 0.2884, 0.8078, 0.4046, 0.8958, 0.4598, 0.7554, 0.3802, 0.9389, 0.4341, 0.9752, 0.4597, 0.8958, 0.4598, 1.038, 0.4676, 1.02, 0.5248, 0.9673, 0.5056, 0.7834, 0.1119, 0.9033, 0.1568, 0.8242, 0.1953, 0.3108, 0.7361, 0.3887, 0.6469, 0.3741, 0.7118, 0.5615, 0.6479, 0.5266, 0.589, 0.6227, 0.5538, 0.3108, 0.7361, 0.3741, 0.7118, 0.3801, 0.7688, 0.9466, 0.5894, 0.9644, 0.6315, 0.8946, 0.6307, 0.7811, 0.9341, 0.7193, 0.8494, 0.7966, 0.8563, 0.7164, 0.9932, 0.6763, 0.9502, 0.7122, 0.9255, 0.5025, 0.8217, 0.5491, 0.7906, 0.5658, 0.8441, 0.4147, 0.8312, 0.5025, 0.8217, 0.5227, 0.895, 0.3176, 0.8475, 0.4147, 0.8312, 0.3318, 0.9245, 0.6325, 0.7183, 0.7519, 0.7465, 0.6849, 0.7912, 0.6495, 0.5552, 0.6643, 0.6333, 0.4967, 0.6143, 0.7536, 0.2427, 0.6958, 0.2856, 0.6288, 0.2395, 0.7536, 0.2427, 0.8242, 0.1953, 0.796, 0.3113, 0.6619, 0.4062, 0.7056, 0.3769, 0.7131, 0.4235, 0.9228, 0.381, 0.961, 0.3423, 0.9371, 0.456, 0.7193, 0.8494, 0.7569, 0.804, 0.7966, 0.8563, 0.5391, 0.3419, 0.4934, 0.317, 0.5518, 0.2594, 0.6972, 0.3587, 0.7123, 0.4275, 0.6811, 0.3912, 0.755, 0.6605, 0.8437, 0.6213, 0.9022, 0.6409, 0.8533, 0.4792, 0.9153, 0.4177, 0.9371, 0.456, 0.8022, 0.4431, 0.866, 0.4128, 0.8533, 0.4792, 0.7768, 0.4828, 0.7859, 0.5462, 0.7451, 0.5393, 0.6083, 0.3518, 0.6972, 0.3587, 0.6811, 0.3912, 0.8437, 0.6213, 0.9129, 0.5771, 0.9022, 0.6409, 0.8533, 0.4792, 0.8534, 0.521, 0.7768, 0.4828, 0.6717, 0.4447, 0.7123, 0.4275, 0.6834, 0.4891, 0.9034, 0.4884, 0.8743, 0.5409, 0.8686, 0.4721, 0.8284, 0.2846, 0.763, 0.3072, 0.7908, 0.2293, 0.9034, 0.4884, 0.9339, 0.4329, 0.9673, 0.5056, 0.7488, 0.3497, 0.8261, 0.2589, 0.8314, 0.3703, 0.5926, 0.6931, 0.49, 0.7592, 0.5491, 0.6489, 0.5825, 0.8374, 0.5117, 0.9074, 0.5236, 0.8376, 0.6031, 0.7506, 0.5236, 0.8376, 0.49, 0.7592, 0.1825, 0.6628, 0.1499, 0.7527, 0.1239, 0.6816, 0.1703, 0.2052, 0.09684, 0.3464, 0.07447, 0.2771, 0.6685, 0.4128, 0.7044, 0.4543, 0.5902, 0.4992, 0.09101, 0.7255, 0.1239, 0.6816, 0.1499, 0.7527, 0.5947, 0.3284, 0.5281, 0.2839, 0.5786, 0.2562, 0.3674, 0.4109, 0.3073, 0.4364, 0.3132, 0.3864, 0.3744, 0.2884, 0.4418, 0.4391, 0.3205, 0.3531, 0.9552, 0.6215, 0.8991, 0.6872, 0.8699, 0.6026, 0.4583, 0.308, 0.4052, 0.1509, 0.4867, 0.2518, 0.6389, 0.789, 0.6766, 0.7241, 0.7212, 0.7593, 0.4244, 0.3801, 0.5164, 0.4118, 0.4421, 0.4623, 0.2019, 0.8147, 0.2568, 0.7855, 0.2626, 0.8507, 0.5994, 0.3427, 0.5475, 0.385, 0.4654, 0.3345, 0.4654, 0.3345, 0.4252, 0.2817, 0.4995, 0.2447, 0.4017, 0.3573, 0.4252, 0.2817, 0.4654, 0.3345, 0.344, 0.398, 0.3475, 0.3199, 0.4017, 0.3573, 0.4497, 0.4986, 0.4823, 0.4291, 0.5812, 0.4647, 0.8317, 0.598, 0.7586, 0.5559, 0.8084, 0.5076, 0.5994, 0.3427, 0.5343, 0.2831, 0.6706, 0.2951, 0.4768, 0.441, 0.4654, 0.3345, 0.5475, 0.385, 0.4069, 0.4855, 0.4017, 0.3573, 0.4768, 0.441, 0.8317, 0.598, 0.7731, 0.6247, 0.7586, 0.5559, 0.4581, 0.2642, 0.4652, 0.186, 0.579, 0.2514, 0.714, 0.3504, 0.721, 0.2802, 0.7744, 0.314, 0.6548, 0.5816, 0.6923, 0.6031, 0.6379, 0.6258, 0.781, 0.3976, 0.7522, 0.3754, 0.7995, 0.3499, 0.693, 0.5041, 0.7428, 0.4083, 0.7753, 0.4652, 0.5926, 0.6931, 0.693, 0.5041, 0.7586, 0.5559, 0.8686, 0.4721, 0.8294, 0.4122, 0.9339, 0.4329, 0.8084, 0.5076, 0.7753, 0.4652, 0.8686, 0.4721, 0.7586, 0.5559, 0.7753, 0.4652, 0.8084, 0.5076, 0.9998, 0.5764, 1.02, 0.5248, 1.062, 0.544, 0.6357, 0.9074, 0.6719, 0.8648, 0.7122, 0.9255, 0.9033, 0.1568, 0.8759, 0.2414, 0.8242, 0.1953, 0.8743, 0.5409, 0.9266, 0.6462, 0.8317, 0.598, 0.9048, 0.5365, 0.8387, 0.6058, 0.7622, 0.5653, 0.5529, 0.05397, 0.6173, 0.1485, 0.5212, 0.2323, 0.5343, 0.339, 0.5947, 0.3284, 0.6032, 0.3945, 0.5212, 0.2323, 0.4525, 0.3141, 0.4378, 0.2102, 0.4176, 0.2986, 0.4686, 0.3445, 0.4087, 0.3751, 0.7579, 0.1839, 0.7536, 0.2427, 0.7018, 0.1739, 0.4649, 0.7309, 0.5815, 0.7088, 0.5491, 0.7906, 0.455, 0.7425, 0.477, 0.8019, 0.406, 0.8165, 0.1198, 0.5239, 0.1947, 0.6152, 0.1389, 0.6153, 0.6972, 0.3587, 0.7536, 0.2427, 0.796, 0.3113, 0.2803, 0.5127, 0.3058, 0.4472, 0.4418, 0.4391, 0.9567, 0.3904, 1.003, 0.3708, 0.9339, 0.4329, 0.2401, 0.5993, 0.2427, 0.6925, 0.1667, 0.631, 0.6473, 0.2848, 0.541, 0.3036, 0.579, 0.2514, 0.763, 0.3072, 0.8412, 0.3256, 0.7995, 0.3499, 0.3709, 0.5452, 0.3887, 0.6469, 0.3087, 0.6498, 0.1643, 0.5449, 0.1643, 0.4498, 0.2103, 0.5289, 0.3741, 0.7118, 0.3887, 0.6469, 0.4649, 0.7309, 0.9693, 0.2952, 0.8759, 0.2414, 0.9404, 0.2251, 0.5266, 0.589, 0.3887, 0.6469, 0.4494, 0.5199, 0.7284, 0.1334, 0.7018, 0.1739, 0.683, 0.1218, 0.4494, 0.5199, 0.3887, 0.6469, 0.3709, 0.5452, 0.6481, 0.7563, 0.6087, 0.7932, 0.5815, 0.7088, 0.6481, 0.7563, 0.6785, 0.695, 0.7074, 0.7492, 0.5491, 0.7906, 0.5025, 0.8217, 0.4649, 0.7309, 0.5491, 0.7906, 0.5815, 0.7088, 0.6087, 0.7932, 0.6902, 0.01805, 0.7479, 0.01541, 0.7277, 0.07826, 0.683, 0.1218, 0.6635, 0.07571, 0.7277, 0.07826, 0.6163, 0.07757, 0.5529, 0.05397, 0.6214, 0.03437, 0.8387, 0.6058, 0.7253, 0.6548, 0.7622, 0.5653, 0.5491, 0.7906, 0.6087, 0.7932, 0.5658, 0.8441, 0.683, 0.1218, 0.7018, 0.1739, 0.6173, 0.1485, 0.5999, 0.4559, 0.5199, 0.4678, 0.5555, 0.3931, 0.6228, 0.6249, 0.7622, 0.5653, 0.7253, 0.6548, 0.5815, 0.7088, 0.6785, 0.695, 0.6481, 0.7563, 0.4147, 0.8312, 0.4649, 0.7309, 0.5025, 0.8217, 0.5529, 0.05397, 0.6163, 0.07757, 0.6173, 0.1485, 0.7536, 0.2427, 0.7579, 0.1839, 0.8242, 0.1953, 0.7193, 0.8494, 0.7811, 0.9341, 0.7122, 0.9255, 0.7579, 0.1839, 0.7834, 0.1119, 0.8242, 0.1953, 0.8242, 0.1953, 0.8759, 0.2414, 0.796, 0.3113, 0.7536, 0.2427, 0.6972, 0.3587, 0.6958, 0.2856, 0.7284, 0.1334, 0.7579, 0.1839, 0.7018, 0.1739, 0.3741, 0.7118, 0.4649, 0.7309, 0.4147, 0.8312, 0.6228, 0.6249, 0.5615, 0.6479, 0.6227, 0.5538, 0.6616, 0.355, 0.5999, 0.4559, 0.5555, 0.3931, 0.3887, 0.6469, 0.5266, 0.589, 0.5615, 0.6479, 0.7021, 0.4912, 0.6227, 0.5538, 0.5266, 0.589, 0.4494, 0.5199, 0.5555, 0.3931, 0.5199, 0.4678, 0.7021, 0.4912, 0.7554, 0.3802, 0.8958, 0.4598, 0.4652, 0.186, 0.4254, 0.1985, 0.4251, 0.1313, 0.6181, 0.201, 0.7132, 0.2142, 0.6418, 0.2547, 0.541, 0.3036, 0.5555, 0.3931, 0.4242, 0.3481, 0.7253, 0.6548, 0.8387, 0.6058, 0.8303, 0.656, 0.541, 0.3036, 0.6473, 0.2848, 0.6616, 0.355, 0.541, 0.3036, 0.4242, 0.3481, 0.4581, 0.2642, 0.3146, 0.4387, 0.5555, 0.3931, 0.4494, 0.5199, 0.541, 0.3036, 0.4581, 0.2642, 0.579, 0.2514, 0.8303, 0.656, 0.8089, 0.7079, 0.7253, 0.6548, 0.9644, 0.6315, 0.9466, 0.5894, 1.017, 0.5871, 0.9033, 0.1568, 0.7834, 0.1119, 0.918, 0.07179, 0.8604, 0.6896, 0.8089, 0.7079, 0.8303, 0.656, 0.6763, 0.9502, 0.6357, 0.9074, 0.7122, 0.9255, 0.8946, 0.6307, 0.9143, 0.6753, 0.8303, 0.656, 0.8946, 0.6307, 0.8387, 0.6058, 0.9048, 0.5365, 0.8759, 0.2414, 0.9033, 0.1568, 0.9404, 0.2251, 0.6719, 0.8648, 0.7193, 0.8494, 0.7122, 0.9255, 0.6719, 0.8648, 0.6357, 0.9074, 0.6043, 0.8437, 0.7569, 0.804, 0.8139, 0.7824, 0.7966, 0.8563, 0.7569, 0.804, 0.7193, 0.8494, 0.6849, 0.7912, 0.6043, 0.8437, 0.6849, 0.7912, 0.6719, 0.8648, 0.7193, 0.8494, 0.6719, 0.8648, 0.6849, 0.7912, 0.9143, 0.6753, 0.8946, 0.6307, 0.9644, 0.6315, 0.6849, 0.7912, 0.6043, 0.8437, 0.5762, 0.7758, 0.9466, 0.5894, 0.9048, 0.5365, 0.9549, 0.5274, 0.9048, 0.5365, 0.7622, 0.5653, 0.8958, 0.4598, 0.9994, 0.397, 0.9389, 0.4341, 0.933, 0.3474, 0.8078, 0.4046, 0.819, 0.3497, 0.8698, 0.3666, 0.6616, 0.355, 0.7319, 0.3243, 0.7554, 0.3802, 0.9389, 0.4341, 0.8986, 0.4141, 0.933, 0.3474, 0.7847, 0.2678, 0.819, 0.3497, 0.7554, 0.3802, 0.2502, 0.6236, 0.2002, 0.6328, 0.2303, 0.5583, 0.6616, 0.355, 0.724, 0.269, 0.7319, 0.3243, 0.8437, 0.6213, 0.8299, 0.5726, 0.9129, 0.5771, 0.8902, 0.3269, 0.796, 0.3113, 0.8759, 0.2414, 0.5503, 0.5957, 0.5627, 0.4865, 0.603, 0.6019, 0.9355, 0.5213, 0.8534, 0.521, 0.9371, 0.456, 0.6389, 0.789, 0.5507, 0.7549, 0.6766, 0.7241, 0.7123, 0.4275, 0.8022, 0.4431, 0.7768, 0.4828, 0.5762, 0.7758, 0.5581, 0.7158, 0.6325, 0.7183, 0.603, 0.6019, 0.6605, 0.5398, 0.6722, 0.6585, 0.603, 0.6019, 0.6325, 0.7183, 0.5503, 0.5957, 0.6722, 0.6585, 0.7017, 0.59, 0.755, 0.6605, 0.8393, 0.7424, 0.7519, 0.7465, 0.9022, 0.6409, 0.8462, 0.3648, 0.866, 0.4128, 0.776, 0.4016, 0.9228, 0.381, 0.9153, 0.4177, 0.866, 0.4128, 0.8139, 0.7824, 0.7569, 0.804, 0.7519, 0.7465, 0.5581, 0.7158, 0.5503, 0.5957, 0.6325, 0.7183, 0.8462, 0.3648, 0.6972, 0.3587, 0.796, 0.3113, 0.5164, 0.4118, 0.5234, 0.4534, 0.4421, 0.4623, 0.755, 0.6605, 0.9022, 0.6409, 0.7519, 0.7465, 0.4746, 0.592, 0.5503, 0.5957, 0.5581, 0.7158, 0.676, 0.4027, 0.7245, 0.5062, 0.6455, 0.4711, 0.5581, 0.7158, 0.5133, 0.7278, 0.4619, 0.6711, 0.7245, 0.5062, 0.814, 0.4436, 0.7943, 0.5208, 0.8602, 0.2915, 0.901, 0.2091, 0.9239, 0.2627, 0.8436, 0.4975, 0.8932, 0.4775, 0.8299, 0.5726, 0.8436, 0.4975, 0.7943, 0.5208, 0.814, 0.4436, 0.6605, 0.5398, 0.7245, 0.5062, 0.7017, 0.59, 0.7519, 0.7465, 0.6722, 0.6585, 0.755, 0.6605, 0.6455, 0.4711, 0.6026, 0.368, 0.676, 0.4027, 0.2803, 0.5127, 0.4418, 0.4391, 0.4103, 0.5062, 0.9693, 0.2952, 0.8902, 0.3269, 0.8759, 0.2414, 0.866, 0.4128, 0.8022, 0.4431, 0.776, 0.4016, 0.9693, 0.2952, 0.961, 0.3423, 0.8902, 0.3269, 0.5581, 0.7158, 0.5762, 0.7758, 0.5133, 0.7278, 0.8932, 0.4775, 0.9129, 0.5771, 0.8299, 0.5726, 0.4746, 0.592, 0.4619, 0.6711, 0.4222, 0.6032, 0.5959, 0.4952, 0.603, 0.6019, 0.5627, 0.4865, 0.9355, 0.5213, 0.8699, 0.6026, 0.8019, 0.589, 0.5627, 0.4865, 0.5754, 0.4442, 0.5959, 0.4952, 0.9153, 0.4177, 0.8533, 0.4792, 0.866, 0.4128, 0.7017, 0.59, 0.7245, 0.5062, 0.755, 0.6605, 0.5754, 0.4442, 0.6026, 0.368, 0.6455, 0.4711, 0.5234, 0.4534, 0.4637, 0.5163, 0.4421, 0.4623, 0.5164, 0.4118, 0.4244, 0.3801, 0.489, 0.3605, 0.5754, 0.4442, 0.5164, 0.4118, 0.5391, 0.3419, 0.5627, 0.4865, 0.5234, 0.4534, 0.5754, 0.4442, 0.4222, 0.6032, 0.4637, 0.5163, 0.4746, 0.592, 0.4637, 0.5163, 0.5234, 0.4534, 0.5627, 0.4865, 0.4011, 0.6502, 0.4222, 0.6032, 0.4619, 0.6711, 1.05, 0.3856, 0.9994, 0.397, 1.03, 0.3272, 0.3841, 0.5443, 0.4637, 0.5163, 0.4222, 0.6032, 0.9752, 0.4597, 1.064, 0.4451, 1.038, 0.5146, 0.4637, 0.5163, 0.3841, 0.5443, 0.4421, 0.4623, 0.3377, 0.3849, 0.3862, 0.4623, 0.3244, 0.4448, 0.3725, 0.6021, 0.3841, 0.5443, 0.4222, 0.6032, 0.3411, 0.6275, 0.3725, 0.6021, 0.4011, 0.6502, 0.8352, 0.1971, 0.8602, 0.2915, 0.7847, 0.2678, 0.3213, 0.4984, 0.3862, 0.4623, 0.3841, 0.5443, 0.933, 0.3474, 1.03, 0.3272, 0.9994, 0.397, 0.33, 0.5543, 0.2893, 0.543, 0.3213, 0.4984, 0.33, 0.5543, 0.3841, 0.5443, 0.3725, 0.6021, 0.3698, 0.2748, 0.4583, 0.308, 0.4312, 0.3365, 0.2893, 0.543, 0.2502, 0.6236, 0.2303, 0.5583, 0.3377, 0.3849, 0.3244, 0.4448, 0.2726, 0.4024, 0.4312, 0.3365, 0.3585, 0.347, 0.3698, 0.2748, 0.3127, 0.5832, 0.2893, 0.543, 0.33, 0.5543, 0.3127, 0.5832, 0.3411, 0.6275, 0.2502, 0.6236, 0.3244, 0.4448, 0.3213, 0.4984, 0.2656, 0.4779, 0.4312, 0.3365, 0.4583, 0.308, 0.489, 0.3605, 0.9239, 0.2627, 0.9672, 0.2686, 0.8698, 0.3666, 0.901, 0.2091, 0.8602, 0.2915, 0.8352, 0.1971, 0.3585, 0.347, 0.3377, 0.3849, 0.2925, 0.3139, 0.2502, 0.6236, 0.2893, 0.543, 0.3127, 0.5832, 0.3698, 0.2748, 0.3808, 0.2187, 0.4052, 0.1509, 0.3698, 0.2748, 0.328, 0.2428, 0.3808, 0.2187, 0.4934, 0.317, 0.5391, 0.3419, 0.489, 0.3605, 0.5518, 0.2594, 0.4934, 0.317, 0.4867, 0.2518, 0.6079, 0.311, 0.6026, 0.368, 0.5391, 0.3419, 0.4934, 0.317, 0.4583, 0.308, 0.4867, 0.2518, 0.5518, 0.2594, 0.5903, 0.182, 0.6346, 0.2461, 0.5051, 0.2007, 0.5518, 0.2594, 0.4867, 0.2518, 0.2002, 0.6328, 0.1632, 0.5764, 0.2303, 0.5583, 0.2176, 0.4593, 0.2726, 0.4024, 0.2656, 0.4779, 0.2176, 0.4593, 0.1824, 0.4453, 0.2078, 0.3617, 0.3335, 0.2924, 0.3698, 0.2748, 0.3585, 0.347, 0.3145, 0.1965, 0.328, 0.2428, 0.2553, 0.2438, 0.2726, 0.4024, 0.2553, 0.2438, 0.2925, 0.3139, 0.2291, 0.5157, 0.1824, 0.4453, 0.2176, 0.4593, 0.1632, 0.5764, 0.1824, 0.4453, 0.2291, 0.5157, 0.2553, 0.2438, 0.2726, 0.4024, 0.2078, 0.3617, 0.921, 0.6032, 0.9024, 0.4963, 0.9735, 0.492, 0.8733, 0.6007, 0.921, 0.6032, 0.8896, 0.6805, 0.8733, 0.6007, 0.8023, 0.6319, 0.8477, 0.5398, 0.3335, 0.2924, 0.328, 0.2428, 0.3698, 0.2748, 0.8396, 0.6672, 0.8429, 0.7273, 0.7862, 0.6911, 0.9024, 0.4963, 0.921, 0.6032, 0.8733, 0.6007, 0.2303, 0.5583, 0.2291, 0.5157, 0.2893, 0.543, 0.328, 0.2428, 0.2878, 0.2646, 0.2553, 0.2438, 0.8896, 0.6805, 0.8396, 0.6672, 0.8733, 0.6007, 1.001, 0.3843, 0.9735, 0.492, 0.9419, 0.4268, 0.9024, 0.4963, 0.9419, 0.4268, 0.9735, 0.492, 0.8066, 0.4611, 0.8477, 0.5398, 0.746, 0.5057, 0.7708, 0.5923, 0.8477, 0.5398, 0.8023, 0.6319, 0.2553, 0.2438, 0.2878, 0.2646, 0.2925, 0.3139, 0.328, 0.2428, 0.3145, 0.1965, 0.3808, 0.2187, 0.1632, 0.5764, 0.2291, 0.5157, 0.2303, 0.5583, 0.7918, 0.7784, 0.7455, 0.7625, 0.7882, 0.7343, 0.7882, 0.7343, 0.7862, 0.6911, 0.8429, 0.7273, 0.4157, 0.1075, 0.3711, 0.08503, 0.428, 0.04995, 0.2871, 0.2578, 0.2807, 0.3531, 0.2124, 0.3344, 0.3468, 0.1593, 0.3145, 0.1965, 0.287, 0.1301, 0.5032, 0.1382, 0.4964, 0.1865, 0.4579, 0.1491, 0.5032, 0.1382, 0.4997, 0.09261, 0.5731, 0.1512, 0.746, 0.5057, 0.7044, 0.4543, 0.8066, 0.4611, 0.4997, 0.09261, 0.4157, 0.1075, 0.428, 0.04995, 0.36, 0.1301, 0.3545, 0.2185, 0.3075, 0.1862, 0.9419, 0.4268, 0.9024, 0.4963, 0.8567, 0.4096, 0.3075, 0.1862, 0.3122, 0.1038, 0.36, 0.1301, 0.2488, 0.09306, 0.2702, 0.1566, 0.2053, 0.1452, 0.3711, 0.08503, 0.36, 0.1301, 0.3122, 0.1038, 0.3711, 0.08503, 0.3516, 0.04995, 0.428, 0.04995, 0.3545, 0.2185, 0.3992, 0.1738, 0.4425, 0.226, 0.4052, 0.1509, 0.5051, 0.2007, 0.4867, 0.2518, 0.8066, 0.4611, 0.7986, 0.3484, 0.8567, 0.4096, 0.4052, 0.1509, 0.4755, 0.1434, 0.5051, 0.2007, 0.6755, 0.329, 0.6346, 0.2461, 0.7411, 0.2881, 0.6386, 0.3478, 0.6755, 0.329, 0.676, 0.4027, 0.6386, 0.3478, 0.6026, 0.368, 0.6079, 0.311, 0.7109, 0.3753, 0.7488, 0.3497, 0.7361, 0.4238, 0.7109, 0.3753, 0.676, 0.4027, 0.6755, 0.329, 0.04034, 0.3568, 0.09099, 0.4189, -0.0005368, 0.4121, 0.09684, 0.3464, 0.162, 0.3847, 0.09099, 0.4189, 0.8314, 0.3703, 0.814, 0.4436, 0.7361, 0.4238, 0.8991, 0.6872, 0.8979, 0.7321, 0.8434, 0.7465, 0.8698, 0.4203, 0.8932, 0.4775, 0.814, 0.4436, 0.8991, 0.6872, 0.9394, 0.7141, 0.9335, 0.7589, 0.9394, 0.7141, 0.8991, 0.6872, 0.9693, 0.6816, 0.8904, 0.3805, 0.8314, 0.3703, 0.8779, 0.3359, 0.8979, 0.7321, 0.8991, 0.6872, 0.9335, 0.7589, 0.8979, 0.7321, 0.9335, 0.7589, 0.8434, 0.7465, 0.8991, 0.6872, 0.9552, 0.6215, 0.9693, 0.6816, 0.8056, 0.8487, 0.8447, 0.8159, 0.8323, 0.8919, 0.8056, 0.8487, 0.7317, 0.8951, 0.7762, 0.8082, 0.01319, 0.4688, 0.1437, 0.5127, 0.07712, 0.5429, 0.09099, 0.4189, 0.2077, 0.5033, 0.1437, 0.5127, 0.5431, 0.8825, 0.6277, 0.8311, 0.6054, 0.8857, 0.8125, 0.7743, 0.8434, 0.7465, 0.8447, 0.8159, 0.7865, 0.7296, 0.8125, 0.7743, 0.7212, 0.7593, 0.8142, 0.6858, 0.7864, 0.6378, 0.8991, 0.6872, 0.7473, 0.614, 0.6923, 0.6031, 0.735, 0.5827, 0.7473, 0.614, 0.7864, 0.6378, 0.7293, 0.6565, 0.7579, 0.6691, 0.7277, 0.7038, 0.7293, 0.6565, 0.8142, 0.6858, 0.7865, 0.7296, 0.7579, 0.6691, 0.8434, 0.7465, 0.8142, 0.6858, 0.8991, 0.6872, 0.4343, 0.8841, 0.5316, 0.8183, 0.5431, 0.8825, 0.7859, 0.5462, 0.8019, 0.589, 0.735, 0.5827, 0.7473, 0.614, 0.735, 0.5827, 0.8019, 0.589, 0.8699, 0.6026, 0.8991, 0.6872, 0.7864, 0.6378, 0.455, 0.7425, 0.3731, 0.7605, 0.4182, 0.6816, 0.8125, 0.7743, 0.7762, 0.8082, 0.7212, 0.7593, 0.7864, 0.6378, 0.7473, 0.614, 0.8019, 0.589, 0.8699, 0.6026, 0.7864, 0.6378, 0.8019, 0.589, 0.6766, 0.7241, 0.6725, 0.6697, 0.7277, 0.7038, 0.6725, 0.6697, 0.6923, 0.6031, 0.7293, 0.6565, 0.2884, 0.05301, 0.3122, 0.1038, 0.2488, 0.09306, 0.7074, 0.5482, 0.7451, 0.5393, 0.735, 0.5827, 0.7768, 0.4828, 0.8022, 0.4431, 0.8533, 0.4792, 0.3342, 0.6846, 0.4182, 0.6816, 0.3731, 0.7605, 0.4252, 0.2817, 0.4017, 0.3573, 0.3475, 0.3199, 0.7288, 0.2771, 0.7723, 0.2975, 0.6895, 0.3325, 0.6037, 0.5878, 0.4642, 0.6209, 0.5066, 0.5701, 0.6548, 0.5816, 0.7074, 0.5482, 0.6923, 0.6031, 0.6548, 0.5816, 0.6037, 0.5878, 0.6044, 0.5304, 0.6727, 0.5272, 0.7201, 0.4971, 0.7074, 0.5482, 0.6727, 0.5272, 0.6044, 0.5304, 0.6416, 0.483, 0.6277, 0.8311, 0.5316, 0.8183, 0.6389, 0.789, 0.6277, 0.8311, 0.5431, 0.8825, 0.5316, 0.8183, 0.3018, 0.5582, 0.2077, 0.5033, 0.162, 0.3847, 0.5507, 0.7549, 0.6111, 0.6986, 0.6766, 0.7241, 0.2055, 0.6747, 0.16, 0.6344, 0.2581, 0.6083, 0.5894, 0.6474, 0.6725, 0.6697, 0.6111, 0.6986, 0.5894, 0.6474, 0.4642, 0.6209, 0.6037, 0.5878, 0.6416, 0.483, 0.6044, 0.5304, 0.5199, 0.4525, 0.6037, 0.5878, 0.6548, 0.5816, 0.6379, 0.6258, 0.6044, 0.5304, 0.6727, 0.5272, 0.6548, 0.5816, 0.6834, 0.4891, 0.7201, 0.4971, 0.6727, 0.5272, 0.6165, 0.3012, 0.6083, 0.3518, 0.5755, 0.2888, 0.1437, 0.5127, 0.2077, 0.5033, 0.1771, 0.5828, 0.4135, 0.7442, 0.5126, 0.7099, 0.5507, 0.7549, 0.5126, 0.7099, 0.443, 0.6624, 0.5894, 0.6474, 0.3728, 0.7005, 0.2929, 0.7331, 0.3179, 0.6706, 0.6277, 0.8311, 0.6389, 0.789, 0.6935, 0.8317, 0.3179, 0.6706, 0.2055, 0.6747, 0.2581, 0.6083, 0.4017, 0.3573, 0.4069, 0.4855, 0.344, 0.398, 0.4069, 0.4855, 0.51, 0.5544, 0.4247, 0.6326, 0.4654, 0.3345, 0.4768, 0.441, 0.4017, 0.3573, 0.4768, 0.441, 0.5475, 0.385, 0.6462, 0.4349, 0.4995, 0.2447, 0.5343, 0.2831, 0.4654, 0.3345, 0.4995, 0.2447, 0.4425, 0.226, 0.4964, 0.1865, 0.29, 0.782, 0.3451, 0.7724, 0.3123, 0.8492, 0.605, 0.1894, 0.6044, 0.2435, 0.5511, 0.2281, 0.5511, 0.2281, 0.4964, 0.1865, 0.5731, 0.1512, 0.4252, 0.2817, 0.4425, 0.226, 0.4995, 0.2447, 0.5475, 0.385, 0.5994, 0.3427, 0.6462, 0.4349, 0.4995, 0.2447, 0.5511, 0.2281, 0.5343, 0.2831, 0.4098, 0.8402, 0.4279, 0.7995, 0.4343, 0.8841, 0.5731, 0.1512, 0.605, 0.1894, 0.5511, 0.2281, 0.4319, 0.7094, 0.3728, 0.7005, 0.4247, 0.6326, 0.5343, 0.2831, 0.6044, 0.2435, 0.6706, 0.2951, 0.5343, 0.2831, 0.5994, 0.3427, 0.4654, 0.3345, 0.3862, 0.7512, 0.3451, 0.7724, 0.3728, 0.7005, 0.3862, 0.7512, 0.4319, 0.7094, 0.4093, 0.8002, 0.3123, 0.8492, 0.4093, 0.8002, 0.3811, 0.8617, 0.3693, 0.7062, 0.4135, 0.7442, 0.3545, 0.7925, 0.3909, 0.5865, 0.2803, 0.5127, 0.4103, 0.5062, 0.8022, 0.4431, 0.7123, 0.4275, 0.776, 0.4016, 0.4015, 0.6375, 0.3338, 0.6284, 0.3909, 0.5865, 0.4015, 0.6375, 0.443, 0.6624, 0.3693, 0.7062, 0.4883, 0.5128, 0.4489, 0.5609, 0.4103, 0.5062, 0.3909, 0.5865, 0.2865, 0.5627, 0.2803, 0.5127, 0.443, 0.6624, 0.4015, 0.6375, 0.4642, 0.6209, 0.4883, 0.5128, 0.4103, 0.5062, 0.4418, 0.4391, 0.4489, 0.5609, 0.5066, 0.5701, 0.4642, 0.6209, 0.7768, 0.4828, 0.7201, 0.4971, 0.7123, 0.4275, 0.6811, 0.3912, 0.6206, 0.4231, 0.6083, 0.3518, 0.6717, 0.4447, 0.6811, 0.3912, 0.7123, 0.4275, 0.6416, 0.483, 0.6717, 0.4447, 0.6834, 0.4891, 0.6288, 0.2395, 0.6165, 0.3012, 0.5755, 0.2888, 0.7859, 0.5462, 0.7768, 0.4828, 0.8534, 0.521, 0.7123, 0.4275, 0.6972, 0.3587, 0.776, 0.4016, 0.6165, 0.3012, 0.6958, 0.2856, 0.6972, 0.3587, 0.5212, 0.2323, 0.6288, 0.2395, 0.5755, 0.2888, 0.3103, 0.7257, 0.3338, 0.6284, 0.3693, 0.7062, 0.5257, 0.3359, 0.5212, 0.2323, 0.5755, 0.2888, 0.3103, 0.7257, 0.2865, 0.5627, 0.3338, 0.6284, 0.2023, 0.7869, 0.3103, 0.7257, 0.2829, 0.8062, 0.3811, 0.8617, 0.4714, 0.8275, 0.4577, 0.8824, 0.5491, 0.6489, 0.4319, 0.7094, 0.4247, 0.6326, 0.4279, 0.7995, 0.3545, 0.7925, 0.4135, 0.7442, 0.5491, 0.6489, 0.49, 0.7592, 0.4319, 0.7094, 0.5491, 0.6489, 0.4247, 0.6326, 0.51, 0.5544, 0.5236, 0.8376, 0.4714, 0.8275, 0.49, 0.7592, 0.2427, 0.6925, 0.3731, 0.7605, 0.2433, 0.7727, 0.6643, 0.6333, 0.5319, 0.7064, 0.4967, 0.6143, 0.1643, 0.4498, 0.2084, 0.4693, 0.2103, 0.5289, 0.3159, 0.2705, 0.3744, 0.2711, 0.3491, 0.3203, 0.406, 0.8165, 0.3296, 0.8217, 0.3731, 0.7605, 0.1389, 0.6153, 0.08595, 0.5486, 0.1198, 0.5239, 0.3525, 0.1856, 0.3475, 0.05094, 0.4484, 0.04635, 0.3731, 0.7605, 0.2427, 0.6925, 0.3342, 0.6846, 0.3525, 0.1856, 0.4484, 0.04635, 0.4378, 0.2102, 0.1643, 0.4498, 0.1882, 0.3498, 0.234, 0.3762, 0.2019, 0.8147, 0.1821, 0.7619, 0.2319, 0.7311, 0.7995, 0.3499, 0.7522, 0.3754, 0.763, 0.3072, 0.1391, 0.6885, 0.09434, 0.5931, 0.1389, 0.6153, 0.5281, 0.2839, 0.4176, 0.2986, 0.4505, 0.248, 0.1796, 0.6813, 0.1389, 0.6153, 0.1947, 0.6152, 0.1821, 0.7619, 0.1391, 0.6885, 0.1796, 0.6813, 0.2321, 0.9562, 0.3176, 0.8475, 0.3318, 0.9245, 0.4686, 0.3445, 0.4823, 0.4291, 0.4087, 0.3751, 0.5016, 0.5453, 0.6032, 0.5021, 0.4967, 0.6143, 0.5016, 0.5453, 0.4129, 0.5592, 0.4497, 0.4986, 0.2626, 0.8507, 0.3108, 0.7361, 0.3176, 0.8475, 0.2671, 0.4256, 0.2663, 0.5214, 0.234, 0.3762, 0.5319, 0.7064, 0.5267, 0.7723, 0.455, 0.7425, 0.2433, 0.7727, 0.3731, 0.7605, 0.3296, 0.8217, 0.3327, 0.3849, 0.281, 0.3624, 0.3491, 0.3203, 0.2401, 0.5993, 0.2027, 0.5719, 0.2663, 0.5214, 0.5319, 0.7064, 0.4182, 0.6816, 0.4967, 0.6143, 0.6597, 0.8202, 0.5718, 0.9174, 0.5825, 0.8374, 0.1947, 0.6152, 0.2319, 0.7311, 0.1796, 0.6813, 0.2936, 0.6245, 0.3077, 0.493, 0.3342, 0.61, 0.2663, 0.5214, 0.2084, 0.4693, 0.234, 0.3762, 0.1947, 0.6152, 0.1114, 0.4719, 0.2313, 0.5782, 0.3318, 0.9245, 0.4147, 0.8312, 0.4267, 0.9173, 0.5812, 0.4647, 0.6032, 0.5021, 0.4497, 0.4986, 0.234, 0.3762, 0.1882, 0.3498, 0.2532, 0.3013, 0.5786, 0.2562, 0.5281, 0.2839, 0.4505, 0.248, 0.7056, 0.3769, 0.763, 0.3072, 0.7522, 0.3754, 0.3744, 0.2711, 0.4505, 0.248, 0.4176, 0.2986, 0.6032, 0.5021, 0.6728, 0.4805, 0.6495, 0.5552, 0.3342, 0.6846, 0.4129, 0.5592, 0.4967, 0.6143, 0.8832, 0.409, 0.8057, 0.4922, 0.8276, 0.3955, 0.6032, 0.3945, 0.6619, 0.4062, 0.5812, 0.4647, 0.3887, 0.6469, 0.3108, 0.7361, 0.3087, 0.6498, 0.3077, 0.493, 0.2663, 0.5214, 0.2671, 0.4256, 0.2456, 0.6557, 0.3087, 0.6498, 0.3108, 0.7361, 0.1643, 0.5449, 0.2027, 0.5719, 0.1667, 0.631, 0.2133, 0.8843, 0.2626, 0.8507, 0.2321, 0.9562, 0.4686, 0.3445, 0.5281, 0.2839, 0.5343, 0.339, 0.2313, 0.5782, 0.2456, 0.6557, 0.1947, 0.6152, 0.3327, 0.3849, 0.356, 0.4442, 0.2671, 0.4256, 0.4967, 0.6143, 0.6032, 0.5021, 0.6495, 0.5552, 0.1679, 0.5139, 0.2051, 0.4234, 0.2803, 0.5127, 0.2433, 0.7727, 0.1695, 0.7125, 0.2427, 0.6925, 0.3342, 0.61, 0.4129, 0.5592, 0.3342, 0.6846, 0.356, 0.4442, 0.4087, 0.3751, 0.4823, 0.4291, 0.6663, 0.7421, 0.5825, 0.8374, 0.6031, 0.7506, 0.3744, 0.2884, 0.3525, 0.1856, 0.4378, 0.2102, 0.3159, 0.2705, 0.281, 0.3624, 0.2532, 0.3013, 0.3176, 0.8475, 0.3801, 0.7688, 0.4147, 0.8312, 0.4505, 0.248, 0.3744, 0.2711, 0.3649, 0.2194, 0.4823, 0.4291, 0.5483, 0.4166, 0.5812, 0.4647, 0.5319, 0.7064, 0.6643, 0.6333, 0.5911, 0.7141, 0.2936, 0.6245, 0.3342, 0.61, 0.3342, 0.6846, 0.3744, 0.2884, 0.4378, 0.2102, 0.4525, 0.3141, 0.4129, 0.5592, 0.3342, 0.61, 0.3077, 0.493, 0.4497, 0.4986, 0.3077, 0.493, 0.356, 0.4442, 0.8057, 0.4922, 0.7675, 0.5569, 0.7529, 0.4962, 0.7675, 0.5569, 0.8057, 0.4922, 0.8522, 0.4843, 0.4129, 0.5592, 0.3077, 0.493, 0.4497, 0.4986, 0.2544, 0.1744, 0.2386, 0.07339, 0.3475, 0.05094, 0.1667, 0.631, 0.2427, 0.6925, 0.1695, 0.7125, 0.6728, 0.4805, 0.7037, 0.608, 0.6495, 0.5552, 1.003, 0.3708, 1.038, 0.4676, 0.9339, 0.4329, 0.781, 0.3976, 0.7529, 0.4962, 0.7131, 0.4235, 0.6663, 0.7421, 0.7731, 0.6247, 0.742, 0.7163, 0.2084, 0.4693, 0.2663, 0.5214, 0.2103, 0.5289, 0.2084, 0.4693, 0.1643, 0.4498, 0.234, 0.3762, 0.3525, 0.1856, 0.2544, 0.1744, 0.3475, 0.05094, 0.5529, 0.05397, 0.4378, 0.2102, 0.4484, 0.04635, 0.5343, 0.339, 0.5281, 0.2839, 0.5947, 0.3284, 0.4087, 0.3751, 0.356, 0.4442, 0.3327, 0.3849, 0.1643, 0.5449, 0.2103, 0.5289, 0.2027, 0.5719, 0.2027, 0.5719, 0.2401, 0.5993, 0.1667, 0.631, 0.763, 0.3072, 0.6511, 0.3498, 0.6838, 0.2884, 0.2828, 0.2689, 0.2544, 0.1744, 0.3525, 0.1856, 0.09684, 0.3464, 0.1703, 0.2052, 0.2206, 0.2164, 0.7253, 0.6548, 0.6785, 0.695, 0.6228, 0.6249, 0.9374, 0.5706, 0.9673, 0.5056, 0.9998, 0.5764, 0.4649, 0.7309, 0.5615, 0.6479, 0.5815, 0.7088, 0.6163, 0.07757, 0.6635, 0.07571, 0.6173, 0.1485, 0.7277, 0.07826, 0.8028, 0.04874, 0.7834, 0.1119, 0.5947, 0.3284, 0.6838, 0.2884, 0.6511, 0.3498, 0.4378, 0.2102, 0.5529, 0.05397, 0.5212, 0.2323, 0.6228, 0.6249, 0.5815, 0.7088, 0.5615, 0.6479, 0.5227, 0.895, 0.4267, 0.9173, 0.4147, 0.8312, 0.5483, 0.4166, 0.5343, 0.339, 0.6032, 0.3945, 0.6173, 0.1485, 0.7018, 0.1739, 0.6288, 0.2395, 0.7622, 0.5653, 0.6228, 0.6249, 0.6227, 0.5538, 0.6635, 0.07571, 0.6163, 0.07757, 0.6214, 0.03437, 0.5343, 0.339, 0.5483, 0.4166, 0.4686, 0.3445, 0.7277, 0.07826, 0.6635, 0.07571, 0.6902, 0.01805, 0.6214, 0.03437, 0.6902, 0.01805, 0.6635, 0.07571, 0.6728, 0.4805, 0.5812, 0.4647, 0.6619, 0.4062, 0.7529, 0.4962, 0.8276, 0.3955, 0.8057, 0.4922, 0.5658, 0.8441, 0.5227, 0.895, 0.5025, 0.8217, 0.3801, 0.7688, 0.3741, 0.7118, 0.4147, 0.8312, 0.3842, 0.5517, 0.4247, 0.6326, 0.343, 0.607, 0.2871, 0.2578, 0.3545, 0.2185, 0.3475, 0.3199, 0.6935, 0.8317, 0.6389, 0.789, 0.7212, 0.7593, 0.3075, 0.1862, 0.3545, 0.2185, 0.2871, 0.2578, 0.6032, 0.3945, 0.6511, 0.3498, 0.6619, 0.4062, 0.8565, 0.795, 0.7918, 0.7784, 0.8429, 0.7273, 0.5257, 0.3359, 0.5755, 0.2888, 0.6083, 0.3518, 0.735, 0.5827, 0.6923, 0.6031, 0.7074, 0.5482, 0.7864, 0.1932, 0.8352, 0.1971, 0.7847, 0.2678, 0.2656, 0.4779, 0.2726, 0.4024, 0.3244, 0.4448, 0.7017, 0.59, 0.6722, 0.6585, 0.6605, 0.5398, 0.5786, 0.2562, 0.4505, 0.248, 0.4967, 0.1853, 0.4157, 0.1075, 0.4579, 0.1491, 0.3992, 0.1738, 0.7762, 0.8082, 0.6935, 0.8317, 0.7212, 0.7593, 0.2206, 0.2164, 0.3075, 0.1862, 0.2871, 0.2578, 0.6725, 0.6697, 0.7293, 0.6565, 0.7277, 0.7038, 0.7277, 0.7038, 0.7865, 0.7296, 0.7212, 0.7593, 0.4279, 0.7995, 0.5507, 0.7549, 0.5316, 0.8183, 0.3992, 0.1738, 0.4579, 0.1491, 0.4425, 0.226, 0.4906, 0.5167, 0.4302, 0.4645, 0.4818, 0.4223, 0.3693, 0.7062, 0.443, 0.6624, 0.4135, 0.7442, 0.3545, 0.2185, 0.4252, 0.2817, 0.3475, 0.3199, 0.746, 0.5057, 0.7708, 0.5923, 0.6644, 0.5653, 0.8958, 0.4598, 0.7622, 0.5653, 0.7021, 0.4912, 0.5812, 0.2055, 0.6893, 0.2361, 0.6838, 0.2884, 0.6728, 0.4805, 0.7131, 0.4235, 0.7529, 0.4962, 0.8211, 0.6839, 0.8317, 0.598, 0.9266, 0.6462, 0.4894, 0.3679, 0.5811, 0.3997, 0.4818, 0.4223, 0.2206, 0.2164, 0.2871, 0.2578, 0.2124, 0.3344, 0.6893, 0.2361, 0.7908, 0.2293, 0.763, 0.3072, 0.2807, 0.3531, 0.3273, 0.4984, 0.162, 0.3847, 0.4581, 0.2642, 0.4242, 0.3481, 0.3286, 0.2931, 0.536, 0.5126, 0.6644, 0.5653, 0.572, 0.6211, 0.8686, 0.4721, 0.8743, 0.5409, 0.8084, 0.5076, 0.8836, 0.3227, 0.952, 0.3319, 0.8686, 0.3634, 0.5627, 0.4865, 0.4746, 0.592, 0.4637, 0.5163, 0.09099, 0.4189, 0.01319, 0.4688, -0.0005368, 0.4121, 0.6379, 0.6258, 0.5894, 0.6474, 0.6037, 0.5878, 0.4135, 0.7442, 0.443, 0.6624, 0.5126, 0.7099, 0.7411, 0.2881, 0.7488, 0.3497, 0.6755, 0.329, 0.2807, 0.3531, 0.162, 0.3847, 0.2124, 0.3344, 0.3159, 0.2705, 0.2532, 0.3013, 0.2341, 0.2428, 0.3545, 0.7925, 0.2829, 0.8062, 0.3103, 0.7257, 0.2871, 0.2578, 0.3475, 0.3199, 0.2807, 0.3531, 0.6111, 0.6986, 0.5126, 0.7099, 0.5894, 0.6474, 0.918, 0.07179, 0.7834, 0.1119, 0.8028, 0.04874, 0.3491, 0.3203, 0.4176, 0.2986, 0.4087, 0.3751, 0.6935, 0.8317, 0.7762, 0.8082, 0.7317, 0.8951, 0.5075, 0.3103, 0.4894, 0.3679, 0.4317, 0.3236, 0.7484, 0.2484, 0.8135, 0.2879, 0.7744, 0.314, 0.7131, 0.4235, 0.6728, 0.4805, 0.6619, 0.4062, 0.07712, 0.5429, 0.1771, 0.5828, 0.16, 0.6344, 0.4823, 0.3925, 0.5493, 0.4091, 0.5199, 0.4525, 0.5493, 0.4091, 0.6206, 0.4231, 0.5199, 0.4525, 0.4525, 0.3141, 0.5257, 0.3359, 0.4823, 0.3925, 0.5257, 0.3359, 0.6083, 0.3518, 0.5493, 0.4091, 0.9269, 0.3707, 0.8567, 0.4096, 0.858, 0.328, 0.2206, 0.2164, 0.2702, 0.1566, 0.3075, 0.1862, 0.36, 0.1301, 0.4157, 0.1075, 0.3992, 0.1738, 0.2828, 0.2689, 0.3744, 0.2884, 0.3205, 0.3531, 0.209, 0.4356, 0.3709, 0.5452, 0.3087, 0.6498, 0.724, 0.269, 0.7847, 0.2678, 0.7319, 0.3243, 0.5705, 0.145, 0.6655, 0.1536, 0.6181, 0.201, 0.7725, 0.2112, 0.8235, 0.188, 0.8261, 0.2589, 0.6655, 0.1536, 0.7504, 0.1657, 0.7132, 0.2142, 0.3273, 0.4984, 0.3842, 0.5517, 0.3018, 0.5582, 0.6644, 0.5653, 0.7708, 0.5923, 0.6831, 0.6279, 0.1114, 0.4719, 0.209, 0.4356, 0.2313, 0.5782, 0.6044, 0.2435, 0.6631, 0.2206, 0.6706, 0.2951, 0.3018, 0.5582, 0.343, 0.607, 0.2581, 0.6083, 0.4319, 0.7094, 0.49, 0.7592, 0.4093, 0.8002, 0.8235, 0.188, 0.8789, 0.1625, 0.8695, 0.242, 0.8921, 0.8417, 0.8447, 0.8159, 0.9335, 0.7589, 0.4714, 0.8275, 0.5236, 0.8376, 0.4577, 0.8824, 0.2023, 0.7869, 0.1499, 0.7527, 0.2254, 0.7196, 0.3058, 0.4472, 0.2438, 0.3435, 0.3205, 0.3531, 0.7122, 0.9255, 0.7811, 0.9341, 0.7164, 0.9932, 0.2803, 0.5127, 0.2051, 0.4234, 0.3058, 0.4472, 0.2126, 0.576, 0.1679, 0.5139, 0.2803, 0.5127, 0.1825, 0.6628, 0.1326, 0.6132, 0.2126, 0.576, 0.9024, 0.4963, 0.8066, 0.4611, 0.8567, 0.4096, 0.2254, 0.7196, 0.1825, 0.6628, 0.3103, 0.7257, 0.4768, 0.441, 0.6462, 0.4349, 0.51, 0.5544, 0.6227, 0.5538, 0.7021, 0.4912, 0.7622, 0.5653, 0.4069, 0.4855, 0.4768, 0.441, 0.51, 0.5544, 0.7986, 0.3484, 0.6685, 0.4128, 0.6895, 0.3325, 0.1703, 0.2052, 0.2053, 0.1452, 0.2206, 0.2164, 0.5903, 0.182, 0.5051, 0.2007, 0.5474, 0.1301, 0.708, 0.2239, 0.6346, 0.2461, 0.6642, 0.1705, 0.8986, 0.4141, 0.8698, 0.3666, 0.933, 0.3474, 1.017, 0.5871, 0.9549, 0.5274, 1.038, 0.5146, 0.9549, 0.5274, 0.8958, 0.4598, 0.9752, 0.4597, 0.04034, 0.3568, 0.07447, 0.2771, 0.09684, 0.3464, 0.7725, 0.2112, 0.708, 0.2239, 0.7551, 0.1672, 0.8261, 0.2589, 0.7411, 0.2881, 0.7725, 0.2112, 0.09684, 0.3464, 0.2206, 0.2164, 0.2124, 0.3344, 0.4579, 0.1491, 0.4964, 0.1865, 0.4425, 0.226, 0.6462, 0.4349, 0.6001, 0.5332, 0.51, 0.5544, 0.4525, 0.3141, 0.4823, 0.3925, 0.4418, 0.4391, 0.4823, 0.3925, 0.5199, 0.4525, 0.4418, 0.4391, 0.8567, 0.4096, 0.7986, 0.3484, 0.858, 0.328, 0.7044, 0.4543, 0.6685, 0.4128, 0.7986, 0.3484, 0.7986, 0.3484, 0.6895, 0.3325, 0.7723, 0.2975, 0.6083, 0.3518, 0.6206, 0.4231, 0.5493, 0.4091, 0.5257, 0.3359, 0.5493, 0.4091, 0.4823, 0.3925, 0.3146, 0.4387, 0.3709, 0.5452, 0.209, 0.4356, 0.6206, 0.4231, 0.6416, 0.483, 0.5199, 0.4525, 0.04068, 0.3557, 0.209, 0.4356, 0.1114, 0.4719, 0.3146, 0.4387, 0.4494, 0.5199, 0.3709, 0.5452, 0.2631, 0.3567, 0.3146, 0.4387, 0.209, 0.4356, 0.2438, 0.3435, 0.2828, 0.2689, 0.3205, 0.3531, 0.7504, 0.1657, 0.7864, 0.1932, 0.7132, 0.2142, 0.6831, 0.6279, 0.7198, 0.7253, 0.6509, 0.6742, 0.2051, 0.4234, 0.2438, 0.3435, 0.3058, 0.4472, 0.04068, 0.3557, 0.1114, 0.4719, 0.06223, 0.4726, 0.8323, 0.8919, 0.8447, 0.8159, 0.8921, 0.8417, 0.49, 0.7592, 0.4714, 0.8275, 0.4093, 0.8002, 0.343, 0.607, 0.3179, 0.6706, 0.2581, 0.6083, 0.2126, 0.576, 0.2803, 0.5127, 0.2865, 0.5627, 0.5236, 0.8376, 0.5117, 0.9074, 0.4577, 0.8824, 0.8447, 0.8159, 0.8434, 0.7465, 0.9335, 0.7589, 0.8695, 0.242, 0.8779, 0.3359, 0.8261, 0.2589, 0.3842, 0.5517, 0.343, 0.607, 0.3018, 0.5582, 0.3273, 0.4984, 0.3018, 0.5582, 0.162, 0.3847, 0.8235, 0.188, 0.8695, 0.242, 0.8261, 0.2589, 0.2124, 0.3344, 0.162, 0.3847, 0.09684, 0.3464, 0.5051, 0.2007, 0.4755, 0.1434, 0.5474, 0.1301, 0.2053, 0.1452, 0.2702, 0.1566, 0.2206, 0.2164, 0.6346, 0.2461, 0.5903, 0.182, 0.6642, 0.1705, 0.9549, 0.5274, 0.9752, 0.4597, 1.038, 0.5146, 0.708, 0.2239, 0.6642, 0.1705, 0.7551, 0.1672, 0.7411, 0.2881, 0.708, 0.2239, 0.7725, 0.2112, 0.3058, 0.4472, 0.3205, 0.3531, 0.4418, 0.4391, 0.209, 0.4356, 0.3087, 0.6498, 0.2313, 0.5782])
me_cube.materials.append(mat_material)
me_cube.use_remesh_preserve_volume = False
me_cube.use_remesh_preserve_attributes = False
me_cube.use_mirror_vertex_groups = False
me_cube.update()

# ---- objects
ob_cube = bpy.data.objects.new('Cube', me_cube)

# ---- transforms, parenting, visibility, modifiers, constraints
ob_cube.location = (0.0, 0.0, 0.0)
ob_cube.lock_rotations_4d = False
ob_cube.empty_display_type = 'ARROWS'
ob_cube.lineart.crease_threshold = 0.0

# ---- collection membership
col_collection_1.objects.link(ob_cube)

# ---- scene / render settings (as saved in the file)
scene.frame_start = 1; scene.frame_end = 250; scene.frame_set(1)
scene.render.engine = 'BLENDER_EEVEE_NEXT'
scene.render.resolution_percentage = 50
scene.render.dither_intensity = 0.0
scene.cycles.use_denoising = False
scene.cycles.samples = 10
scene.cycles.sampling_pattern = 'TABULATED_SOBOL'
scene.cycles.light_sampling_threshold = 0.0
scene.cycles.use_adaptive_sampling = False
scene.cycles.use_light_tree = False
scene.cycles.blur_glossy = 0.0
scene.cycles.pixel_filter_type = 'GAUSSIAN'
scene.cycles.sample_clamp_indirect = 0.0
scene.view_settings.view_transform = 'Standard'
bpy.context.view_layer.update()

# ---- added for rendering (the .blend has no active camera and no usable light): camera, sun
cam_auto = bpy.data.cameras.new('AutoCamera')
cam_auto.lens = 50.0
cam_auto.sensor_width = 36.0
cam_auto.clip_end = 1000.0
ob_auto_camera = bpy.data.objects.new('AutoCamera', cam_auto)
scene.collection.objects.link(ob_auto_camera)
ob_auto_camera.location = (3.30414, -3.96746, 2.84662)
ob_auto_camera.rotation_euler = (1.09748, -7.21219e-08, 0.694738)
scene.camera = ob_auto_camera
light_auto_sun = bpy.data.lights.new('AutoSun', 'SUN')
light_auto_sun.energy = 3.0
light_auto_sun.angle = 0.0523599
ob_auto_sun = bpy.data.objects.new('AutoSun', light_auto_sun)
scene.collection.objects.link(ob_auto_sun)
ob_auto_sun.rotation_euler = (0.872665, 0.174533, 0.523599)
bpy.context.view_layer.update()

